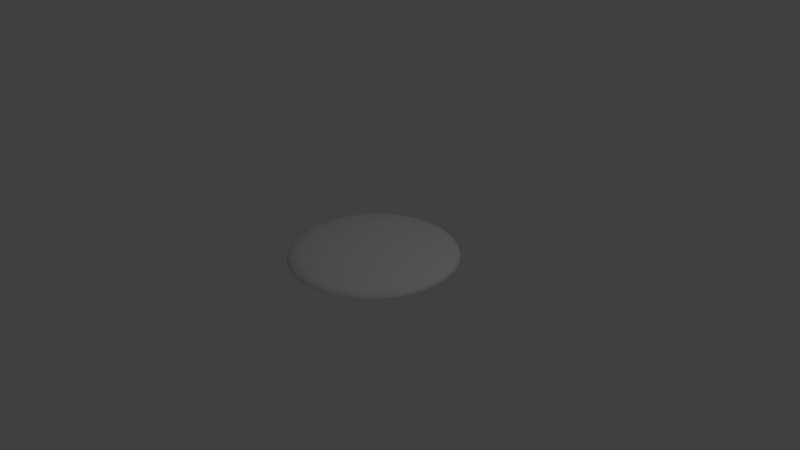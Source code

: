 # Source: sun_surface_wUV.blend  (saved by Blender 2.73.0; exported with 4.5.12 LTS)
import bpy
from mathutils import Matrix  # noqa: F401  (used for matrix-valued properties, if any)

bpy.ops.wm.read_factory_settings(use_empty=True)
scene = bpy.context.scene
scene.name = 'Scene'

# ---- collections
col_collection_1 = bpy.data.collections.new('Collection 1'); scene.collection.children.link(col_collection_1)

# ---- world
world_world = bpy.data.worlds.new('World'); scene.world = world_world
world_world.color = (0.05088, 0.05088, 0.05088)
world_world.use_sun_shadow = False
world_world.sun_shadow_jitter_overblur = 0.0
world_world.cycles.sampling_method = 'MANUAL'
world_world.cycles.sample_map_resolution = 256

# ---- cameras
cam_camera = bpy.data.cameras.new('Camera')
cam_camera.clip_end = 100.0
cam_camera.lens = 35.0
cam_camera.sensor_width = 32.0
cam_camera.sensor_height = 18.0
cam_camera.ortho_scale = 7.314
cam_camera.dof.focus_distance = 0.0
cam_camera.dof.aperture_fstop = 128.0

# ---- lights
light_lamp = bpy.data.lights.new('Lamp', 'POINT')
light_lamp.transmission_factor = 0.0
light_lamp.cutoff_distance = 30.0
light_lamp.energy = 100.0
light_lamp.shadow_buffer_clip_start = 1.001
light_lamp.shadow_soft_size = 0.1
light_lamp.shadow_maximum_resolution = 0.006
light_lamp.use_absolute_resolution = True
light_lamp.cycles.use_multiple_importance_sampling = False

# ---- meshes
me_sphere = bpy.data.meshes.new('Sphere')
me_sphere.from_pydata([(-0.1119, 1.331e-07, 0.2083), (-0.207, 1.056e-07, 0.2029), (-0.2951, 8.372e-08, 0.1977), (-0.3807, 7.174e-08, 0.1921), (-0.4638, 5.61e-08, 0.1859), (-0.544, 3.84e-08, 0.1788), (-0.6206, 2.215e-08, 0.1707), (-0.6932, 1.213e-08, 0.1617), (-0.7614, -5.008e-09, 0.1518), (-0.8247, -3.802e-08, 0.1408), (-0.8829, -4.146e-08, 0.1289), (-0.9359, -2.489e-08, 0.1158), (-0.9833, -5.299e-08, 0.1015), (-1.025, -8.776e-08, 0.08559), (-1.061, -1.096e-07, 0.06761), (-1.09, -1.51e-07, 0.04689), (-1.11, -2.065e-07, 0.02308), (-1.116, -2.412e-07, 0.003567), (-0.1097, 0.02182, 0.2083), (-0.203, 0.04038, 0.2029), (-0.2894, 0.05757, 0.1977), (-0.3734, 0.07427, 0.1921), (-0.4549, 0.09048, 0.1859), (-0.5335, 0.1061, 0.1788), (-0.6087, 0.1211, 0.1707), (-0.6799, 0.1352, 0.1617), (-0.7467, 0.1485, 0.1518), (-0.8089, 0.1609, 0.1408), (-0.866, 0.1723, 0.1289), (-0.9179, 0.1826, 0.1158), (-0.9644, 0.1918, 0.1015), (-1.006, 0.2, 0.08559), (-1.041, 0.207, 0.06761), (-1.069, 0.2127, 0.04689), (-1.088, 0.2165, 0.02308), (-1.094, 0.2177, 0.003567), (-0.1034, 0.04281, 0.2083), (-0.1912, 0.07921, 0.2029), (-0.2726, 0.1129, 0.1977), (-0.3517, 0.1457, 0.1921), (-0.4285, 0.1775, 0.1859), (-0.5026, 0.2082, 0.1788), (-0.5733, 0.2375, 0.1707), (-0.6404, 0.2653, 0.1617), (-0.7034, 0.2914, 0.1518), (-0.7619, 0.3156, 0.1408), (-0.8157, 0.3379, 0.1289), (-0.8646, 0.3581, 0.1158), (-0.9085, 0.3763, 0.1015), (-0.9472, 0.3923, 0.08559), (-0.9804, 0.4061, 0.06761), (-1.007, 0.4172, 0.04689), (-1.025, 0.4247, 0.02308), (-1.031, 0.427, 0.003567), (-0.09301, 0.06215, 0.2083), (-0.1721, 0.115, 0.2029), (-0.2454, 0.1639, 0.1977), (-0.3165, 0.2115, 0.1921), (-0.3856, 0.2577, 0.1859), (-0.4523, 0.3022, 0.1788), (-0.516, 0.3448, 0.1707), (-0.5764, 0.3851, 0.1617), (-0.6331, 0.423, 0.1518), (-0.6857, 0.4582, 0.1408), (-0.7341, 0.4905, 0.1289), (-0.7781, 0.5199, 0.1158), (-0.8176, 0.5463, 0.1015), (-0.8525, 0.5696, 0.08559), (-0.8824, 0.5896, 0.06761), (-0.9065, 0.6057, 0.04689), (-0.9228, 0.6166, 0.02308), (-0.9278, 0.62, 0.003567), (-0.0791, 0.0791, 0.2083), (-0.1464, 0.1464, 0.2029), (-0.2087, 0.2087, 0.1977), (-0.2692, 0.2692, 0.1921), (-0.328, 0.328, 0.1859), (-0.3846, 0.3846, 0.1788), (-0.4388, 0.4388, 0.1707), (-0.4902, 0.4902, 0.1617), (-0.5384, 0.5384, 0.1518), (-0.5832, 0.5832, 0.1408), (-0.6243, 0.6243, 0.1289), (-0.6618, 0.6618, 0.1158), (-0.6953, 0.6953, 0.1015), (-0.725, 0.725, 0.08559), (-0.7504, 0.7504, 0.06761), (-0.7709, 0.7709, 0.04689), (-0.7848, 0.7848, 0.02308), (-0.7891, 0.7891, 0.003567), (-0.06215, 0.09301, 0.2083), (-0.115, 0.1721, 0.2029), (-0.1639, 0.2454, 0.1977), (-0.2115, 0.3165, 0.1921), (-0.2577, 0.3856, 0.1859), (-0.3022, 0.4523, 0.1788), (-0.3448, 0.516, 0.1707), (-0.3851, 0.5764, 0.1617), (-0.423, 0.6331, 0.1518), (-0.4582, 0.6857, 0.1408), (-0.4905, 0.7341, 0.1289), (-0.5199, 0.7781, 0.1158), (-0.5463, 0.8176, 0.1015), (-0.5696, 0.8525, 0.08559), (-0.5896, 0.8824, 0.06761), (-0.6057, 0.9065, 0.04689), (-0.6166, 0.9228, 0.02308), (-0.62, 0.9278, 0.003567), (-0.04281, 0.1034, 0.2083), (-0.07921, 0.1912, 0.2029), (-0.1129, 0.2726, 0.1977), (-0.1457, 0.3517, 0.1921), (-0.1775, 0.4285, 0.1859), (-0.2082, 0.5026, 0.1788), (-0.2375, 0.5733, 0.1707), (-0.2653, 0.6404, 0.1617), (-0.2914, 0.7034, 0.1518), (-0.3156, 0.7619, 0.1408), (-0.3379, 0.8157, 0.1289), (-0.3581, 0.8646, 0.1158), (-0.3763, 0.9085, 0.1015), (-0.3923, 0.9472, 0.08559), (-0.4061, 0.9804, 0.06761), (-0.4172, 1.007, 0.04689), (-0.4247, 1.025, 0.02308), (-0.427, 1.031, 0.003567), (-0.02182, 0.1097, 0.2083), (-0.04038, 0.203, 0.2029), (-0.05757, 0.2894, 0.1977), (-0.07427, 0.3734, 0.1921), (-0.09049, 0.4549, 0.1859), (-0.1061, 0.5335, 0.1788), (-0.1211, 0.6087, 0.1707), (-0.1352, 0.6799, 0.1617), (-0.1485, 0.7467, 0.1518), (-0.1609, 0.8089, 0.1408), (-0.1723, 0.866, 0.1289), (-0.1826, 0.9179, 0.1158), (-0.1918, 0.9644, 0.1015), (-0.2, 1.006, 0.08559), (-0.207, 1.041, 0.06761), (-0.2127, 1.069, 0.04689), (-0.2165, 1.088, 0.02308), (-0.2177, 1.094, 0.003567), (-3.966e-07, 0.1119, 0.2083), (-4.025e-07, 0.207, 0.2029), (-4.25e-07, 0.2951, 0.1977), (-4.247e-07, 0.3807, 0.1921), (-3.661e-07, 0.4638, 0.1859), (-3.976e-07, 0.544, 0.1788), (-3.424e-07, 0.6206, 0.1707), (-3.675e-07, 0.6932, 0.1617), (-3.177e-07, 0.7614, 0.1518), (-3.014e-07, 0.8247, 0.1408), (-2.702e-07, 0.8829, 0.1289), (-3.075e-07, 0.9359, 0.1158), (-2.54e-07, 0.9833, 0.1015), (-3.047e-07, 1.025, 0.08559), (-2.128e-07, 1.061, 0.06761), (-2.492e-07, 1.09, 0.04689), (-1.953e-07, 1.11, 0.02308), (-2.953e-07, 1.116, 0.003567), (0.02182, 0.1097, 0.2083), (0.04038, 0.203, 0.2029), (0.05757, 0.2894, 0.1977), (0.07427, 0.3734, 0.1921), (0.09048, 0.4549, 0.1859), (0.1061, 0.5335, 0.1788), (0.1211, 0.6087, 0.1707), (0.1352, 0.6799, 0.1617), (0.1485, 0.7467, 0.1518), (0.1609, 0.8089, 0.1408), (0.1723, 0.866, 0.1289), (0.1826, 0.9179, 0.1158), (0.1918, 0.9644, 0.1015), (0.2, 1.006, 0.08559), (0.207, 1.041, 0.06761), (0.2127, 1.069, 0.04689), (0.2165, 1.088, 0.02308), (0.2177, 1.094, 0.003567), (0.04281, 0.1034, 0.2083), (0.07921, 0.1912, 0.2029), (0.1129, 0.2726, 0.1977), (0.1457, 0.3517, 0.1921), (0.1775, 0.4285, 0.1859), (0.2082, 0.5026, 0.1788), (0.2375, 0.5733, 0.1707), (0.2653, 0.6404, 0.1617), (0.2914, 0.7034, 0.1518), (0.3156, 0.7619, 0.1408), (0.3379, 0.8157, 0.1289), (0.3581, 0.8646, 0.1158), (0.3763, 0.9085, 0.1015), (0.3923, 0.9472, 0.08559), (0.4061, 0.9804, 0.06761), (0.4172, 1.007, 0.04689), (0.4247, 1.025, 0.02308), (0.427, 1.031, 0.003567), (0.06215, 0.09301, 0.2083), (0.115, 0.1721, 0.2029), (0.1639, 0.2454, 0.1977), (0.2115, 0.3165, 0.1921), (0.2577, 0.3856, 0.1859), (0.3022, 0.4523, 0.1788), (0.3448, 0.516, 0.1707), (0.3851, 0.5764, 0.1617), (0.423, 0.6331, 0.1518), (0.4582, 0.6857, 0.1408), (0.4905, 0.7341, 0.1289), (0.5199, 0.7781, 0.1158), (0.5463, 0.8176, 0.1015), (0.5696, 0.8525, 0.08559), (0.5896, 0.8824, 0.06761), (0.6057, 0.9065, 0.04689), (0.6166, 0.9228, 0.02308), (0.62, 0.9278, 0.003567), (-7.805e-07, -2.692e-07, 0.212), (0.0791, 0.0791, 0.2083), (0.1464, 0.1464, 0.2029), (0.2087, 0.2087, 0.1977), (0.2692, 0.2692, 0.1921), (0.328, 0.328, 0.1859), (0.3846, 0.3846, 0.1788), (0.4388, 0.4388, 0.1707), (0.4902, 0.4902, 0.1617), (0.5384, 0.5384, 0.1518), (0.5832, 0.5832, 0.1408), (0.6243, 0.6243, 0.1289), (0.6618, 0.6618, 0.1158), (0.6953, 0.6953, 0.1015), (0.725, 0.725, 0.08559), (0.7504, 0.7504, 0.06761), (0.7709, 0.7709, 0.04689), (0.7848, 0.7848, 0.02308), (0.7891, 0.7891, 0.003567), (0.09301, 0.06215, 0.2083), (0.1721, 0.115, 0.2029), (0.2454, 0.1639, 0.1977), (0.3165, 0.2115, 0.1921), (0.3856, 0.2577, 0.1859), (0.4523, 0.3022, 0.1788), (0.516, 0.3448, 0.1707), (0.5764, 0.3851, 0.1617), (0.6331, 0.423, 0.1518), (0.6857, 0.4582, 0.1408), (0.7341, 0.4905, 0.1289), (0.7781, 0.5199, 0.1158), (0.8176, 0.5463, 0.1015), (0.8525, 0.5696, 0.08559), (0.8824, 0.5896, 0.06761), (0.9065, 0.6057, 0.04689), (0.9228, 0.6166, 0.02308), (0.9278, 0.62, 0.003567), (0.1034, 0.04281, 0.2083), (0.1912, 0.07921, 0.2029), (0.2726, 0.1129, 0.1977), (0.3517, 0.1457, 0.1921), (0.4285, 0.1775, 0.1859), (0.5026, 0.2082, 0.1788), (0.5733, 0.2375, 0.1707), (0.6404, 0.2653, 0.1617), (0.7034, 0.2914, 0.1518), (0.7619, 0.3156, 0.1408), (0.8157, 0.3379, 0.1289), (0.8646, 0.3581, 0.1158), (0.9085, 0.3763, 0.1015), (0.9472, 0.3923, 0.08559), (0.9804, 0.4061, 0.06761), (1.007, 0.4172, 0.04689), (1.025, 0.4247, 0.02308), (1.031, 0.427, 0.003567), (0.1097, 0.02182, 0.2083), (0.203, 0.04038, 0.2029), (0.2894, 0.05757, 0.1977), (0.3734, 0.07427, 0.1921), (0.4549, 0.09048, 0.1859), (0.5335, 0.1061, 0.1788), (0.6087, 0.1211, 0.1707), (0.6799, 0.1352, 0.1617), (0.7467, 0.1485, 0.1518), (0.8089, 0.1609, 0.1408), (0.866, 0.1723, 0.1289), (0.9179, 0.1826, 0.1158), (0.9644, 0.1918, 0.1015), (1.006, 0.2, 0.08559), (1.041, 0.207, 0.06761), (1.069, 0.2127, 0.04689), (1.088, 0.2165, 0.02308), (1.094, 0.2177, 0.003567), (0.1119, 8.321e-08, 0.2083), (0.207, 8.845e-08, 0.2029), (0.2951, 1.078e-07, 0.1977), (0.3807, 1.001e-07, 0.1921), (0.4638, -2.759e-08, 0.1859), (0.544, -2.747e-08, 0.1788), (0.6206, -7.686e-08, 0.1707), (0.6932, -2.434e-08, 0.1617), (0.7614, -3.941e-08, 0.1518), (0.8247, -7.043e-08, 0.1408), (0.8829, -2.261e-07, 0.1289), (0.9359, -1.118e-07, 0.1158), (0.9833, -1.232e-07, 0.1015), (1.025, -1.13e-07, 0.08559), (1.061, -2.27e-07, 0.06761), (1.09, -3.558e-07, 0.04689), (1.11, -2.11e-07, 0.02308), (1.116, -1.442e-07, 0.003567), (0.1097, -0.02182, 0.2083), (0.203, -0.04038, 0.2029), (0.2894, -0.05757, 0.1977), (0.3734, -0.07427, 0.1921), (0.4549, -0.09048, 0.1859), (0.5335, -0.1061, 0.1788), (0.6087, -0.1211, 0.1707), (0.6799, -0.1352, 0.1617), (0.7467, -0.1485, 0.1518), (0.8089, -0.1609, 0.1408), (0.866, -0.1723, 0.1289), (0.9179, -0.1826, 0.1158), (0.9644, -0.1918, 0.1015), (1.006, -0.2, 0.08559), (1.041, -0.207, 0.06761), (1.069, -0.2127, 0.04689), (1.088, -0.2165, 0.02308), (1.094, -0.2177, 0.003567), (0.1033, -0.04281, 0.2083), (0.1912, -0.07921, 0.2029), (0.2726, -0.1129, 0.1977), (0.3517, -0.1457, 0.1921), (0.4285, -0.1775, 0.1859), (0.5026, -0.2082, 0.1788), (0.5733, -0.2375, 0.1707), (0.6404, -0.2653, 0.1617), (0.7034, -0.2914, 0.1518), (0.7619, -0.3156, 0.1408), (0.8157, -0.3379, 0.1289), (0.8646, -0.3581, 0.1158), (0.9085, -0.3763, 0.1015), (0.9472, -0.3923, 0.08559), (0.9804, -0.4061, 0.06761), (1.007, -0.4172, 0.04689), (1.025, -0.4247, 0.02308), (1.031, -0.427, 0.003566), (0.09301, -0.06215, 0.2083), (0.1721, -0.115, 0.2029), (0.2454, -0.1639, 0.1977), (0.3165, -0.2115, 0.1921), (0.3856, -0.2577, 0.1859), (0.4523, -0.3022, 0.1788), (0.516, -0.3448, 0.1707), (0.5764, -0.3851, 0.1617), (0.6331, -0.423, 0.1518), (0.6857, -0.4582, 0.1408), (0.7341, -0.4905, 0.1289), (0.7781, -0.5199, 0.1158), (0.8176, -0.5463, 0.1015), (0.8525, -0.5696, 0.08559), (0.8824, -0.5896, 0.06761), (0.9065, -0.6057, 0.04689), (0.9228, -0.6166, 0.02308), (0.9278, -0.62, 0.003566), (0.0791, -0.0791, 0.2083), (0.1464, -0.1464, 0.2029), (0.2087, -0.2087, 0.1977), (0.2692, -0.2692, 0.1921), (0.328, -0.328, 0.1859), (0.3846, -0.3846, 0.1788), (0.4388, -0.4388, 0.1707), (0.4902, -0.4902, 0.1617), (0.5384, -0.5384, 0.1518), (0.5832, -0.5832, 0.1408), (0.6243, -0.6243, 0.1289), (0.6618, -0.6618, 0.1158), (0.6953, -0.6953, 0.1015), (0.725, -0.725, 0.08559), (0.7504, -0.7504, 0.06761), (0.7709, -0.7709, 0.04689), (0.7848, -0.7848, 0.02308), (0.7891, -0.7891, 0.003566), (0.06215, -0.09301, 0.2083), (0.115, -0.1721, 0.2029), (0.1639, -0.2454, 0.1977), (0.2115, -0.3165, 0.1921), (0.2577, -0.3856, 0.1859), (0.3022, -0.4523, 0.1788), (0.3448, -0.516, 0.1707), (0.3851, -0.5764, 0.1617), (0.423, -0.6331, 0.1518), (0.4582, -0.6857, 0.1408), (0.4905, -0.7341, 0.1289), (0.5199, -0.7781, 0.1158), (0.5463, -0.8176, 0.1015), (0.5696, -0.8525, 0.08559), (0.5896, -0.8824, 0.06761), (0.6057, -0.9065, 0.04689), (0.6166, -0.9228, 0.02308), (0.62, -0.9278, 0.003566), (0.04281, -0.1034, 0.2083), (0.07921, -0.1912, 0.2029), (0.1129, -0.2726, 0.1977), (0.1457, -0.3517, 0.1921), (0.1775, -0.4285, 0.1859), (0.2082, -0.5026, 0.1788), (0.2375, -0.5733, 0.1707), (0.2653, -0.6404, 0.1617), (0.2914, -0.7034, 0.1518), (0.3156, -0.7619, 0.1408), (0.3379, -0.8157, 0.1289), (0.3581, -0.8646, 0.1158), (0.3763, -0.9085, 0.1015), (0.3923, -0.9472, 0.08559), (0.4061, -0.9804, 0.06761), (0.4172, -1.007, 0.04689), (0.4247, -1.025, 0.02308), (0.427, -1.031, 0.003566), (0.02182, -0.1097, 0.2083), (0.04038, -0.203, 0.2029), (0.05757, -0.2894, 0.1977), (0.07427, -0.3734, 0.1921), (0.09048, -0.4549, 0.1859), (0.1061, -0.5335, 0.1788), (0.1211, -0.6087, 0.1707), (0.1352, -0.6799, 0.1617), (0.1485, -0.7467, 0.1518), (0.1609, -0.8089, 0.1408), (0.1723, -0.866, 0.1289), (0.1826, -0.9179, 0.1158), (0.1918, -0.9644, 0.1015), (0.2, -1.006, 0.08559), (0.207, -1.041, 0.06761), (0.2127, -1.069, 0.04689), (0.2165, -1.088, 0.02308), (0.2177, -1.094, 0.003566), (-4.21e-07, -0.1119, 0.2083), (-4.112e-07, -0.207, 0.2029), (-4.024e-07, -0.2951, 0.1977), (-4.568e-07, -0.3807, 0.1921), (-5.6e-07, -0.4638, 0.1859), (-5.112e-07, -0.544, 0.1788), (-5.947e-07, -0.6206, 0.1707), (-5.479e-07, -0.6932, 0.1617), (-5.561e-07, -0.7614, 0.1518), (-5.409e-07, -0.8247, 0.1408), (-6.396e-07, -0.8829, 0.1289), (-5.187e-07, -0.9359, 0.1158), (-5.879e-07, -0.9833, 0.1015), (-6.056e-07, -1.025, 0.08559), (-6.005e-07, -1.061, 0.06761), (-7.337e-07, -1.09, 0.04689), (-6.41e-07, -1.11, 0.02308), (-5.652e-07, -1.116, 0.003566), (-0.02182, -0.1097, 0.2083), (-0.04038, -0.203, 0.2029), (-0.05757, -0.2894, 0.1977), (-0.07427, -0.3734, 0.1921), (-0.09049, -0.4549, 0.1859), (-0.1061, -0.5335, 0.1788), (-0.1211, -0.6087, 0.1707), (-0.1352, -0.6799, 0.1617), (-0.1485, -0.7467, 0.1518), (-0.1609, -0.8089, 0.1408), (-0.1723, -0.866, 0.1289), (-0.1826, -0.9179, 0.1158), (-0.1918, -0.9644, 0.1015), (-0.2, -1.006, 0.08559), (-0.207, -1.041, 0.06761), (-0.2127, -1.069, 0.04689), (-0.2165, -1.088, 0.02308), (-0.2177, -1.094, 0.003566), (-0.04281, -0.1034, 0.2083), (-0.07921, -0.1912, 0.2029), (-0.1129, -0.2726, 0.1977), (-0.1457, -0.3517, 0.1921), (-0.1775, -0.4285, 0.1859), (-0.2082, -0.5026, 0.1788), (-0.2375, -0.5733, 0.1707), (-0.2653, -0.6404, 0.1617), (-0.2914, -0.7034, 0.1518), (-0.3156, -0.7619, 0.1408), (-0.3379, -0.8157, 0.1289), (-0.3581, -0.8646, 0.1158), (-0.3763, -0.9085, 0.1015), (-0.3923, -0.9472, 0.08559), (-0.4061, -0.9804, 0.06761), (-0.4172, -1.007, 0.04689), (-0.4247, -1.025, 0.02308), (-0.427, -1.031, 0.003566), (-0.06215, -0.09301, 0.2083), (-0.115, -0.1721, 0.2029), (-0.1639, -0.2454, 0.1977), (-0.2115, -0.3165, 0.1921), (-0.2577, -0.3856, 0.1859), (-0.3022, -0.4523, 0.1788), (-0.3448, -0.516, 0.1707), (-0.3851, -0.5764, 0.1617), (-0.423, -0.6331, 0.1518), (-0.4582, -0.6857, 0.1408), (-0.4905, -0.7341, 0.1289), (-0.5199, -0.7781, 0.1158), (-0.5463, -0.8176, 0.1015), (-0.5696, -0.8525, 0.08559), (-0.5896, -0.8824, 0.06761), (-0.6057, -0.9065, 0.04689), (-0.6166, -0.9228, 0.02308), (-0.62, -0.9278, 0.003566), (-0.0791, -0.0791, 0.2083), (-0.1464, -0.1464, 0.2029), (-0.2087, -0.2087, 0.1977), (-0.2692, -0.2692, 0.1921), (-0.328, -0.328, 0.1859), (-0.3846, -0.3846, 0.1788), (-0.4388, -0.4388, 0.1707), (-0.4902, -0.4902, 0.1617), (-0.5384, -0.5384, 0.1518), (-0.5832, -0.5832, 0.1408), (-0.6243, -0.6243, 0.1289), (-0.6618, -0.6618, 0.1158), (-0.6953, -0.6953, 0.1015), (-0.725, -0.725, 0.08559), (-0.7504, -0.7504, 0.06761), (-0.7709, -0.7709, 0.04689), (-0.7848, -0.7848, 0.02308), (-0.7891, -0.7891, 0.003566), (-0.09301, -0.06215, 0.2083), (-0.1721, -0.115, 0.2029), (-0.2454, -0.1639, 0.1977), (-0.3165, -0.2115, 0.1921), (-0.3856, -0.2577, 0.1859), (-0.4523, -0.3022, 0.1788), (-0.516, -0.3448, 0.1707), (-0.5764, -0.3851, 0.1617), (-0.6331, -0.423, 0.1518), (-0.6857, -0.4582, 0.1408), (-0.7341, -0.4905, 0.1289), (-0.7781, -0.5199, 0.1158), (-0.8176, -0.5463, 0.1015), (-0.8525, -0.5696, 0.08559), (-0.8824, -0.5896, 0.06761), (-0.9065, -0.6057, 0.04689), (-0.9228, -0.6166, 0.02308), (-0.9278, -0.62, 0.003566), (-0.1034, -0.04281, 0.2083), (-0.1912, -0.07921, 0.2029), (-0.2726, -0.1129, 0.1977), (-0.3517, -0.1457, 0.1921), (-0.4285, -0.1775, 0.1859), (-0.5026, -0.2082, 0.1788), (-0.5733, -0.2375, 0.1707), (-0.6404, -0.2653, 0.1617), (-0.7034, -0.2914, 0.1518), (-0.7619, -0.3156, 0.1408), (-0.8157, -0.3379, 0.1289), (-0.8646, -0.3581, 0.1158), (-0.9085, -0.3763, 0.1015), (-0.9472, -0.3923, 0.08559), (-0.9804, -0.4061, 0.06761), (-1.007, -0.4172, 0.04689), (-1.025, -0.4247, 0.02308), (-1.031, -0.427, 0.003566), (-0.1097, -0.02182, 0.2083), (-0.203, -0.04038, 0.2029), (-0.2894, -0.05757, 0.1977), (-0.3734, -0.07427, 0.1921), (-0.4549, -0.09048, 0.1859), (-0.5335, -0.1061, 0.1788), (-0.6087, -0.1211, 0.1707), (-0.6799, -0.1352, 0.1617), (-0.7467, -0.1485, 0.1518), (-0.8089, -0.1609, 0.1408), (-0.866, -0.1723, 0.1289), (-0.9179, -0.1826, 0.1158), (-0.9644, -0.1918, 0.1015), (-1.006, -0.2, 0.08559), (-1.041, -0.207, 0.06761), (-1.069, -0.2127, 0.04689), (-1.088, -0.2165, 0.02308), (-1.094, -0.2177, 0.003566)], [], [(14, 13, 31, 32), (4, 3, 21, 22), (11, 10, 28, 29), (1, 0, 18, 19), (8, 7, 25, 26), (15, 14, 32, 33), (5, 4, 22, 23), (12, 11, 29, 30), (2, 1, 19, 20), (9, 8, 26, 27), (16, 15, 33, 34), (6, 5, 23, 24), (13, 12, 30, 31), (3, 2, 20, 21), (10, 9, 27, 28), (17, 16, 34, 35), (7, 6, 24, 25), (30, 29, 47, 48), (20, 19, 37, 38), (27, 26, 44, 45), (34, 33, 51, 52), (24, 23, 41, 42), (31, 30, 48, 49), (21, 20, 38, 39), (28, 27, 45, 46), (35, 34, 52, 53), (25, 24, 42, 43), (32, 31, 49, 50), (22, 21, 39, 40), (29, 28, 46, 47), (19, 18, 36, 37), (26, 25, 43, 44), (33, 32, 50, 51), (23, 22, 40, 41), (43, 42, 60, 61), (50, 49, 67, 68), (40, 39, 57, 58), (47, 46, 64, 65), (37, 36, 54, 55), (44, 43, 61, 62), (51, 50, 68, 69), (41, 40, 58, 59), (48, 47, 65, 66), (38, 37, 55, 56), (45, 44, 62, 63), (52, 51, 69, 70), (42, 41, 59, 60), (49, 48, 66, 67), (39, 38, 56, 57), (46, 45, 63, 64), (53, 52, 70, 71), (56, 55, 73, 74), (63, 62, 80, 81), (70, 69, 87, 88), (60, 59, 77, 78), (67, 66, 84, 85), (57, 56, 74, 75), (64, 63, 81, 82), (71, 70, 88, 89), (61, 60, 78, 79), (68, 67, 85, 86), (58, 57, 75, 76), (65, 64, 82, 83), (55, 54, 72, 73), (62, 61, 79, 80), (69, 68, 86, 87), (59, 58, 76, 77), (66, 65, 83, 84), (86, 85, 103, 104), (76, 75, 93, 94), (83, 82, 100, 101), (73, 72, 90, 91), (80, 79, 97, 98), (87, 86, 104, 105), (77, 76, 94, 95), (84, 83, 101, 102), (74, 73, 91, 92), (81, 80, 98, 99), (88, 87, 105, 106), (78, 77, 95, 96), (85, 84, 102, 103), (75, 74, 92, 93), (82, 81, 99, 100), (89, 88, 106, 107), (79, 78, 96, 97), (99, 98, 116, 117), (106, 105, 123, 124), (96, 95, 113, 114), (103, 102, 120, 121), (93, 92, 110, 111), (100, 99, 117, 118), (107, 106, 124, 125), (97, 96, 114, 115), (104, 103, 121, 122), (94, 93, 111, 112), (101, 100, 118, 119), (91, 90, 108, 109), (98, 97, 115, 116), (105, 104, 122, 123), (95, 94, 112, 113), (102, 101, 119, 120), (92, 91, 109, 110), (112, 111, 129, 130), (119, 118, 136, 137), (109, 108, 126, 127), (116, 115, 133, 134), (123, 122, 140, 141), (113, 112, 130, 131), (120, 119, 137, 138), (110, 109, 127, 128), (117, 116, 134, 135), (124, 123, 141, 142), (114, 113, 131, 132), (121, 120, 138, 139), (111, 110, 128, 129), (118, 117, 135, 136), (125, 124, 142, 143), (115, 114, 132, 133), (122, 121, 139, 140), (142, 141, 159, 160), (132, 131, 149, 150), (139, 138, 156, 157), (129, 128, 146, 147), (136, 135, 153, 154), (143, 142, 160, 161), (133, 132, 150, 151), (140, 139, 157, 158), (130, 129, 147, 148), (137, 136, 154, 155), (127, 126, 144, 145), (134, 133, 151, 152), (141, 140, 158, 159), (131, 130, 148, 149), (138, 137, 155, 156), (128, 127, 145, 146), (135, 134, 152, 153), (155, 154, 172, 173), (145, 144, 162, 163), (152, 151, 169, 170), (159, 158, 176, 177), (149, 148, 166, 167), (156, 155, 173, 174), (146, 145, 163, 164), (153, 152, 170, 171), (160, 159, 177, 178), (150, 149, 167, 168), (157, 156, 174, 175), (147, 146, 164, 165), (154, 153, 171, 172), (161, 160, 178, 179), (151, 150, 168, 169), (158, 157, 175, 176), (148, 147, 165, 166), (168, 167, 185, 186), (175, 174, 192, 193), (165, 164, 182, 183), (172, 171, 189, 190), (179, 178, 196, 197), (169, 168, 186, 187), (176, 175, 193, 194), (166, 165, 183, 184), (173, 172, 190, 191), (163, 162, 180, 181), (170, 169, 187, 188), (177, 176, 194, 195), (167, 166, 184, 185), (174, 173, 191, 192), (164, 163, 181, 182), (171, 170, 188, 189), (178, 177, 195, 196), (181, 180, 198, 199), (188, 187, 205, 206), (195, 194, 212, 213), (185, 184, 202, 203), (192, 191, 209, 210), (182, 181, 199, 200), (189, 188, 206, 207), (196, 195, 213, 214), (186, 185, 203, 204), (193, 192, 210, 211), (183, 182, 200, 201), (190, 189, 207, 208), (197, 196, 214, 215), (187, 186, 204, 205), (194, 193, 211, 212), (184, 183, 201, 202), (191, 190, 208, 209), (211, 210, 229, 230), (201, 200, 219, 220), (208, 207, 226, 227), (215, 214, 233, 234), (205, 204, 223, 224), (212, 211, 230, 231), (202, 201, 220, 221), (209, 208, 227, 228), (199, 198, 217, 218), (206, 205, 224, 225), (213, 212, 231, 232), (203, 202, 221, 222), (210, 209, 228, 229), (200, 199, 218, 219), (207, 206, 225, 226), (214, 213, 232, 233), (204, 203, 222, 223), (225, 224, 242, 243), (232, 231, 249, 250), (222, 221, 239, 240), (229, 228, 246, 247), (219, 218, 236, 237), (226, 225, 243, 244), (233, 232, 250, 251), (223, 222, 240, 241), (230, 229, 247, 248), (220, 219, 237, 238), (227, 226, 244, 245), (234, 233, 251, 252), (224, 223, 241, 242), (231, 230, 248, 249), (221, 220, 238, 239), (228, 227, 245, 246), (218, 217, 235, 236), (238, 237, 255, 256), (245, 244, 262, 263), (252, 251, 269, 270), (242, 241, 259, 260), (249, 248, 266, 267), (239, 238, 256, 257), (246, 245, 263, 264), (236, 235, 253, 254), (243, 242, 260, 261), (250, 249, 267, 268), (240, 239, 257, 258), (247, 246, 264, 265), (237, 236, 254, 255), (244, 243, 261, 262), (251, 250, 268, 269), (241, 240, 258, 259), (248, 247, 265, 266), (268, 267, 285, 286), (258, 257, 275, 276), (265, 264, 282, 283), (255, 254, 272, 273), (262, 261, 279, 280), (269, 268, 286, 287), (259, 258, 276, 277), (266, 265, 283, 284), (256, 255, 273, 274), (263, 262, 280, 281), (270, 269, 287, 288), (260, 259, 277, 278), (267, 266, 284, 285), (257, 256, 274, 275), (264, 263, 281, 282), (254, 253, 271, 272), (261, 260, 278, 279), (281, 280, 298, 299), (288, 287, 305, 306), (278, 277, 295, 296), (285, 284, 302, 303), (275, 274, 292, 293), (282, 281, 299, 300), (272, 271, 289, 290), (279, 278, 296, 297), (286, 285, 303, 304), (276, 275, 293, 294), (283, 282, 300, 301), (273, 272, 290, 291), (280, 279, 297, 298), (287, 286, 304, 305), (277, 276, 294, 295), (284, 283, 301, 302), (274, 273, 291, 292), (294, 293, 311, 312), (301, 300, 318, 319), (291, 290, 308, 309), (298, 297, 315, 316), (305, 304, 322, 323), (295, 294, 312, 313), (302, 301, 319, 320), (292, 291, 309, 310), (299, 298, 316, 317), (306, 305, 323, 324), (296, 295, 313, 314), (303, 302, 320, 321), (293, 292, 310, 311), (300, 299, 317, 318), (290, 289, 307, 308), (297, 296, 314, 315), (304, 303, 321, 322), (324, 323, 341, 342), (314, 313, 331, 332), (321, 320, 338, 339), (311, 310, 328, 329), (318, 317, 335, 336), (308, 307, 325, 326), (315, 314, 332, 333), (322, 321, 339, 340), (312, 311, 329, 330), (319, 318, 336, 337), (309, 308, 326, 327), (316, 315, 333, 334), (323, 322, 340, 341), (313, 312, 330, 331), (320, 319, 337, 338), (310, 309, 327, 328), (317, 316, 334, 335), (337, 336, 354, 355), (327, 326, 344, 345), (334, 333, 351, 352), (341, 340, 358, 359), (331, 330, 348, 349), (338, 337, 355, 356), (328, 327, 345, 346), (335, 334, 352, 353), (342, 341, 359, 360), (332, 331, 349, 350), (339, 338, 356, 357), (329, 328, 346, 347), (336, 335, 353, 354), (326, 325, 343, 344), (333, 332, 350, 351), (340, 339, 357, 358), (330, 329, 347, 348), (350, 349, 367, 368), (357, 356, 374, 375), (347, 346, 364, 365), (354, 353, 371, 372), (344, 343, 361, 362), (351, 350, 368, 369), (358, 357, 375, 376), (348, 347, 365, 366), (355, 354, 372, 373), (345, 344, 362, 363), (352, 351, 369, 370), (359, 358, 376, 377), (349, 348, 366, 367), (356, 355, 373, 374), (346, 345, 363, 364), (353, 352, 370, 371), (360, 359, 377, 378), (363, 362, 380, 381), (370, 369, 387, 388), (377, 376, 394, 395), (367, 366, 384, 385), (374, 373, 391, 392), (364, 363, 381, 382), (371, 370, 388, 389), (378, 377, 395, 396), (368, 367, 385, 386), (375, 374, 392, 393), (365, 364, 382, 383), (372, 371, 389, 390), (362, 361, 379, 380), (369, 368, 386, 387), (376, 375, 393, 394), (366, 365, 383, 384), (373, 372, 390, 391), (393, 392, 410, 411), (383, 382, 400, 401), (390, 389, 407, 408), (380, 379, 397, 398), (387, 386, 404, 405), (394, 393, 411, 412), (384, 383, 401, 402), (391, 390, 408, 409), (381, 380, 398, 399), (388, 387, 405, 406), (395, 394, 412, 413), (385, 384, 402, 403), (392, 391, 409, 410), (382, 381, 399, 400), (389, 388, 406, 407), (396, 395, 413, 414), (386, 385, 403, 404), (406, 405, 423, 424), (413, 412, 430, 431), (403, 402, 420, 421), (410, 409, 427, 428), (400, 399, 417, 418), (407, 406, 424, 425), (414, 413, 431, 432), (404, 403, 421, 422), (411, 410, 428, 429), (401, 400, 418, 419), (408, 407, 425, 426), (398, 397, 415, 416), (405, 404, 422, 423), (412, 411, 429, 430), (402, 401, 419, 420), (409, 408, 426, 427), (399, 398, 416, 417), (427, 426, 444, 445), (417, 416, 434, 435), (424, 423, 441, 442), (431, 430, 448, 449), (421, 420, 438, 439), (428, 427, 445, 446), (418, 417, 435, 436), (425, 424, 442, 443), (432, 431, 449, 450), (422, 421, 439, 440), (429, 428, 446, 447), (419, 418, 436, 437), (426, 425, 443, 444), (416, 415, 433, 434), (423, 422, 440, 441), (430, 429, 447, 448), (420, 419, 437, 438), (440, 439, 457, 458), (447, 446, 464, 465), (437, 436, 454, 455), (444, 443, 461, 462), (434, 433, 451, 452), (441, 440, 458, 459), (448, 447, 465, 466), (438, 437, 455, 456), (445, 444, 462, 463), (435, 434, 452, 453), (442, 441, 459, 460), (449, 448, 466, 467), (439, 438, 456, 457), (446, 445, 463, 464), (436, 435, 453, 454), (443, 442, 460, 461), (450, 449, 467, 468), (453, 452, 470, 471), (460, 459, 477, 478), (467, 466, 484, 485), (457, 456, 474, 475), (464, 463, 481, 482), (454, 453, 471, 472), (461, 460, 478, 479), (468, 467, 485, 486), (458, 457, 475, 476), (465, 464, 482, 483), (455, 454, 472, 473), (462, 461, 479, 480), (452, 451, 469, 470), (459, 458, 476, 477), (466, 465, 483, 484), (456, 455, 473, 474), (463, 462, 480, 481), (483, 482, 500, 501), (473, 472, 490, 491), (480, 479, 497, 498), (470, 469, 487, 488), (477, 476, 494, 495), (484, 483, 501, 502), (474, 473, 491, 492), (481, 480, 498, 499), (471, 470, 488, 489), (478, 477, 495, 496), (485, 484, 502, 503), (475, 474, 492, 493), (482, 481, 499, 500), (472, 471, 489, 490), (479, 478, 496, 497), (486, 485, 503, 504), (476, 475, 493, 494), (496, 495, 513, 514), (503, 502, 520, 521), (493, 492, 510, 511), (500, 499, 517, 518), (490, 489, 507, 508), (497, 496, 514, 515), (504, 503, 521, 522), (494, 493, 511, 512), (501, 500, 518, 519), (491, 490, 508, 509), (498, 497, 515, 516), (488, 487, 505, 506), (495, 494, 512, 513), (502, 501, 519, 520), (492, 491, 509, 510), (499, 498, 516, 517), (489, 488, 506, 507), (509, 508, 526, 527), (516, 515, 533, 534), (506, 505, 523, 524), (513, 512, 530, 531), (520, 519, 537, 538), (510, 509, 527, 528), (517, 516, 534, 535), (507, 506, 524, 525), (514, 513, 531, 532), (521, 520, 538, 539), (511, 510, 528, 529), (518, 517, 535, 536), (508, 507, 525, 526), (515, 514, 532, 533), (522, 521, 539, 540), (512, 511, 529, 530), (519, 518, 536, 537), (539, 538, 556, 557), (529, 528, 546, 547), (536, 535, 553, 554), (526, 525, 543, 544), (533, 532, 550, 551), (540, 539, 557, 558), (530, 529, 547, 548), (537, 536, 554, 555), (527, 526, 544, 545), (534, 533, 551, 552), (524, 523, 541, 542), (531, 530, 548, 549), (538, 537, 555, 556), (528, 527, 545, 546), (535, 534, 552, 553), (525, 524, 542, 543), (532, 531, 549, 550), (552, 551, 569, 570), (542, 541, 559, 560), (549, 548, 566, 567), (556, 555, 573, 574), (546, 545, 563, 564), (553, 552, 570, 571), (543, 542, 560, 561), (550, 549, 567, 568), (557, 556, 574, 575), (547, 546, 564, 565), (554, 553, 571, 572), (544, 543, 561, 562), (551, 550, 568, 569), (558, 557, 575, 576), (548, 547, 565, 566), (555, 554, 572, 573), (545, 544, 562, 563), (0, 216, 18), (18, 216, 36), (36, 216, 54), (54, 216, 72), (72, 216, 90), (90, 216, 108), (108, 216, 126), (126, 216, 144), (144, 216, 162), (162, 216, 180), (180, 216, 198), (198, 216, 217), (217, 216, 235), (235, 216, 253), (253, 216, 271), (271, 216, 289), (289, 216, 307), (307, 216, 325), (325, 216, 343), (343, 216, 361), (361, 216, 379), (379, 216, 397), (397, 216, 415), (415, 216, 433), (433, 216, 451), (451, 216, 469), (469, 216, 487), (487, 216, 505), (505, 216, 523), (523, 216, 541), (541, 216, 559), (565, 564, 5, 6), (572, 571, 12, 13), (562, 561, 2, 3), (569, 568, 9, 10), (559, 216, 0), (576, 575, 16, 17), (566, 565, 6, 7), (573, 572, 13, 14), (563, 562, 3, 4), (570, 569, 10, 11), (560, 559, 0, 1), (567, 566, 7, 8), (574, 573, 14, 15), (564, 563, 4, 5), (571, 570, 11, 12), (561, 560, 1, 2), (568, 567, 8, 9), (575, 574, 15, 16)])
me_sphere.polygons.foreach_set('use_smooth', [True] * 576)
_uv = me_sphere.uv_layers.new(name='UVMap')
_uv.uv.foreach_set('vector', [0.1835, 0.4689, 0.1955, 0.4701, 0.1956, 0.53, 0.1836, 0.5312, 0.364, 0.4866, 0.3885, 0.489, 0.3885, 0.511, 0.364, 0.5134, 0.2235, 0.4728, 0.2396, 0.4744, 0.2396, 0.5257, 0.2235, 0.5273, 0.4394, 0.494, 0.4673, 0.4968, 0.4673, 0.5032, 0.4394, 0.506, 0.2761, 0.478, 0.2963, 0.48, 0.2963, 0.5201, 0.2761, 0.5221, 0.1728, 0.4678, 0.1835, 0.4689, 0.1836, 0.5312, 0.1729, 0.5323, 0.3404, 0.4843, 0.364, 0.4866, 0.364, 0.5134, 0.3404, 0.5157, 0.2089, 0.4714, 0.2235, 0.4728, 0.2235, 0.5273, 0.2089, 0.5287, 0.4136, 0.4915, 0.4394, 0.494, 0.4394, 0.506, 0.4136, 0.5085, 0.2571, 0.4761, 0.2761, 0.478, 0.2761, 0.5221, 0.2572, 0.524, 0.1634, 0.4669, 0.1728, 0.4678, 0.1729, 0.5323, 0.1635, 0.5332, 0.3178, 0.4821, 0.3404, 0.4843, 0.3404, 0.5157, 0.3178, 0.518, 0.1955, 0.4701, 0.2089, 0.4714, 0.2089, 0.5287, 0.1956, 0.53, 0.3885, 0.489, 0.4136, 0.4915, 0.4136, 0.5085, 0.3885, 0.511, 0.2396, 0.4744, 0.2571, 0.4761, 0.2572, 0.524, 0.2396, 0.5257, 0.1571, 0.4663, 0.1634, 0.4669, 0.1635, 0.5332, 0.1572, 0.5338, 0.2963, 0.48, 0.3178, 0.4821, 0.3178, 0.518, 0.2963, 0.5201, 0.2089, 0.5287, 0.2235, 0.5273, 0.2342, 0.5807, 0.2201, 0.585, 0.4136, 0.5085, 0.4394, 0.506, 0.4418, 0.5177, 0.4169, 0.5252, 0.2572, 0.524, 0.2761, 0.5221, 0.2847, 0.5654, 0.2665, 0.5709, 0.1635, 0.5332, 0.1729, 0.5323, 0.1854, 0.5955, 0.1764, 0.5982, 0.3178, 0.518, 0.3404, 0.5157, 0.3466, 0.5466, 0.3248, 0.5532, 0.1956, 0.53, 0.2089, 0.5287, 0.2201, 0.585, 0.2073, 0.5888, 0.3885, 0.511, 0.4136, 0.5085, 0.4169, 0.5252, 0.3928, 0.5326, 0.2396, 0.5257, 0.2572, 0.524, 0.2665, 0.5709, 0.2497, 0.576, 0.1572, 0.5338, 0.1635, 0.5332, 0.1764, 0.5982, 0.1703, 0.6, 0.2963, 0.5201, 0.3178, 0.518, 0.3248, 0.5532, 0.3042, 0.5594, 0.1836, 0.5312, 0.1956, 0.53, 0.2073, 0.5888, 0.1957, 0.5923, 0.364, 0.5134, 0.3885, 0.511, 0.3928, 0.5326, 0.3693, 0.5397, 0.2235, 0.5273, 0.2396, 0.5257, 0.2497, 0.576, 0.2342, 0.5807, 0.4394, 0.506, 0.4673, 0.5032, 0.4686, 0.5096, 0.4418, 0.5177, 0.2761, 0.5221, 0.2963, 0.5201, 0.3042, 0.5594, 0.2847, 0.5654, 0.1729, 0.5323, 0.1836, 0.5312, 0.1957, 0.5923, 0.1854, 0.5955, 0.3404, 0.5157, 0.364, 0.5134, 0.3693, 0.5397, 0.3466, 0.5466, 0.3042, 0.5594, 0.3248, 0.5532, 0.3386, 0.5863, 0.3195, 0.5965, 0.1957, 0.5923, 0.2073, 0.5888, 0.2302, 0.6442, 0.2196, 0.6499, 0.3693, 0.5397, 0.3928, 0.5326, 0.4012, 0.5529, 0.3795, 0.5644, 0.2342, 0.5807, 0.2497, 0.576, 0.2693, 0.6234, 0.255, 0.631, 0.4418, 0.5177, 0.4686, 0.5096, 0.471, 0.5155, 0.4463, 0.5287, 0.2847, 0.5654, 0.3042, 0.5594, 0.3195, 0.5965, 0.3016, 0.6061, 0.1854, 0.5955, 0.1957, 0.5923, 0.2196, 0.6499, 0.2101, 0.655, 0.3466, 0.5466, 0.3693, 0.5397, 0.3795, 0.5644, 0.3586, 0.5756, 0.2201, 0.585, 0.2342, 0.5807, 0.255, 0.631, 0.242, 0.6379, 0.4169, 0.5252, 0.4418, 0.5177, 0.4463, 0.5287, 0.4234, 0.541, 0.2665, 0.5709, 0.2847, 0.5654, 0.3016, 0.6061, 0.2848, 0.6151, 0.1764, 0.5982, 0.1854, 0.5955, 0.2101, 0.655, 0.2018, 0.6594, 0.3248, 0.5532, 0.3466, 0.5466, 0.3586, 0.5756, 0.3386, 0.5863, 0.2073, 0.5888, 0.2201, 0.585, 0.242, 0.6379, 0.2302, 0.6442, 0.3928, 0.5326, 0.4169, 0.5252, 0.4234, 0.541, 0.4012, 0.5529, 0.2497, 0.576, 0.2665, 0.5709, 0.2848, 0.6151, 0.2693, 0.6234, 0.1703, 0.6, 0.1764, 0.5982, 0.2018, 0.6594, 0.1962, 0.6624, 0.4234, 0.541, 0.4463, 0.5287, 0.453, 0.5386, 0.4329, 0.5551, 0.2848, 0.6151, 0.3016, 0.6061, 0.3261, 0.6428, 0.3114, 0.6548, 0.2018, 0.6594, 0.2101, 0.655, 0.2459, 0.7086, 0.2386, 0.7146, 0.3386, 0.5863, 0.3586, 0.5756, 0.3761, 0.6017, 0.3585, 0.6162, 0.2302, 0.6442, 0.242, 0.6379, 0.2739, 0.6856, 0.2636, 0.6941, 0.4012, 0.5529, 0.4234, 0.541, 0.4329, 0.5551, 0.4134, 0.5711, 0.2693, 0.6234, 0.2848, 0.6151, 0.3114, 0.6548, 0.2978, 0.666, 0.1962, 0.6624, 0.2018, 0.6594, 0.2386, 0.7146, 0.2337, 0.7186, 0.3195, 0.5965, 0.3386, 0.5863, 0.3585, 0.6162, 0.3418, 0.6299, 0.2196, 0.6499, 0.2302, 0.6442, 0.2636, 0.6941, 0.2542, 0.7017, 0.3795, 0.5644, 0.4012, 0.5529, 0.4134, 0.5711, 0.3944, 0.5867, 0.255, 0.631, 0.2693, 0.6234, 0.2978, 0.666, 0.2853, 0.6763, 0.4463, 0.5287, 0.471, 0.5155, 0.4746, 0.5209, 0.453, 0.5386, 0.3016, 0.6061, 0.3195, 0.5965, 0.3418, 0.6299, 0.3261, 0.6428, 0.2101, 0.655, 0.2196, 0.6499, 0.2542, 0.7017, 0.2459, 0.7086, 0.3586, 0.5756, 0.3795, 0.5644, 0.3944, 0.5867, 0.3761, 0.6017, 0.242, 0.6379, 0.255, 0.631, 0.2853, 0.6763, 0.2739, 0.6856, 0.2542, 0.7017, 0.2636, 0.6941, 0.306, 0.7365, 0.2983, 0.7458, 0.3944, 0.5867, 0.4134, 0.5711, 0.4289, 0.5867, 0.4134, 0.6056, 0.2853, 0.6763, 0.2978, 0.666, 0.3341, 0.7023, 0.3238, 0.7148, 0.453, 0.5386, 0.4746, 0.5209, 0.4792, 0.5254, 0.4614, 0.5471, 0.3261, 0.6428, 0.3418, 0.6299, 0.3702, 0.6582, 0.3573, 0.674, 0.2459, 0.7086, 0.2542, 0.7017, 0.2983, 0.7458, 0.2915, 0.7541, 0.3761, 0.6017, 0.3944, 0.5867, 0.4134, 0.6056, 0.3983, 0.624, 0.2739, 0.6856, 0.2853, 0.6763, 0.3238, 0.7148, 0.3144, 0.7262, 0.4329, 0.5551, 0.453, 0.5386, 0.4614, 0.5471, 0.4449, 0.5671, 0.3114, 0.6548, 0.3261, 0.6428, 0.3573, 0.674, 0.3452, 0.6887, 0.2386, 0.7146, 0.2459, 0.7086, 0.2915, 0.7541, 0.2855, 0.7614, 0.3585, 0.6162, 0.3761, 0.6017, 0.3983, 0.624, 0.3839, 0.6415, 0.2636, 0.6941, 0.2739, 0.6856, 0.3144, 0.7262, 0.306, 0.7365, 0.4134, 0.5711, 0.4329, 0.5551, 0.4449, 0.5671, 0.4289, 0.5867, 0.2978, 0.666, 0.3114, 0.6548, 0.3452, 0.6887, 0.3341, 0.7023, 0.2337, 0.7186, 0.2386, 0.7146, 0.2855, 0.7614, 0.2815, 0.7663, 0.3418, 0.6299, 0.3585, 0.6162, 0.3839, 0.6415, 0.3702, 0.6582, 0.3452, 0.6887, 0.3573, 0.674, 0.394, 0.6985, 0.385, 0.7152, 0.2855, 0.7614, 0.2915, 0.7541, 0.3451, 0.7899, 0.3406, 0.7983, 0.3839, 0.6415, 0.3983, 0.624, 0.4245, 0.6414, 0.4137, 0.6615, 0.306, 0.7365, 0.3144, 0.7262, 0.3621, 0.758, 0.3558, 0.7698, 0.4289, 0.5867, 0.4449, 0.5671, 0.4591, 0.5766, 0.4472, 0.5989, 0.3341, 0.7023, 0.3452, 0.6887, 0.385, 0.7152, 0.3767, 0.7308, 0.2815, 0.7663, 0.2855, 0.7614, 0.3406, 0.7983, 0.3376, 0.8038, 0.3702, 0.6582, 0.3839, 0.6415, 0.4137, 0.6615, 0.4036, 0.6805, 0.2983, 0.7458, 0.306, 0.7365, 0.3558, 0.7698, 0.3501, 0.7804, 0.4134, 0.6056, 0.4289, 0.5867, 0.4472, 0.5989, 0.4356, 0.6205, 0.3238, 0.7148, 0.3341, 0.7023, 0.3767, 0.7308, 0.3691, 0.745, 0.4614, 0.5471, 0.4792, 0.5254, 0.4845, 0.529, 0.4713, 0.5537, 0.3573, 0.674, 0.3702, 0.6582, 0.4036, 0.6805, 0.394, 0.6985, 0.2915, 0.7541, 0.2983, 0.7458, 0.3501, 0.7804, 0.3451, 0.7899, 0.3983, 0.624, 0.4134, 0.6056, 0.4356, 0.6205, 0.4245, 0.6414, 0.3144, 0.7262, 0.3238, 0.7148, 0.3691, 0.745, 0.3621, 0.758, 0.4449, 0.5671, 0.4614, 0.5471, 0.4713, 0.5537, 0.4591, 0.5766, 0.4356, 0.6205, 0.4472, 0.5989, 0.4675, 0.6073, 0.4604, 0.6308, 0.3691, 0.745, 0.3767, 0.7308, 0.4241, 0.7504, 0.4194, 0.7658, 0.4713, 0.5537, 0.4845, 0.529, 0.4905, 0.5315, 0.4824, 0.5583, 0.394, 0.6985, 0.4036, 0.6805, 0.4406, 0.6959, 0.4347, 0.7153, 0.3451, 0.7899, 0.3501, 0.7804, 0.4077, 0.8043, 0.4046, 0.8146, 0.4245, 0.6414, 0.4356, 0.6205, 0.4604, 0.6308, 0.4535, 0.6534, 0.3621, 0.758, 0.3691, 0.745, 0.4194, 0.7658, 0.4151, 0.78, 0.4591, 0.5766, 0.4713, 0.5537, 0.4824, 0.5583, 0.4748, 0.5831, 0.385, 0.7152, 0.394, 0.6985, 0.4347, 0.7153, 0.4292, 0.7335, 0.3406, 0.7983, 0.3451, 0.7899, 0.4046, 0.8146, 0.4018, 0.8236, 0.4137, 0.6615, 0.4245, 0.6414, 0.4535, 0.6534, 0.4469, 0.6752, 0.3558, 0.7698, 0.3621, 0.758, 0.4151, 0.78, 0.4112, 0.7927, 0.4472, 0.5989, 0.4591, 0.5766, 0.4748, 0.5831, 0.4675, 0.6073, 0.3767, 0.7308, 0.385, 0.7152, 0.4292, 0.7335, 0.4241, 0.7504, 0.3376, 0.8038, 0.3406, 0.7983, 0.4018, 0.8236, 0.4, 0.8297, 0.4036, 0.6805, 0.4137, 0.6615, 0.4469, 0.6752, 0.4406, 0.6959, 0.3501, 0.7804, 0.3558, 0.7698, 0.4112, 0.7927, 0.4077, 0.8043, 0.4018, 0.8236, 0.4046, 0.8146, 0.4678, 0.8271, 0.4669, 0.8365, 0.4469, 0.6752, 0.4535, 0.6534, 0.4843, 0.6596, 0.4821, 0.6822, 0.4112, 0.7927, 0.4151, 0.78, 0.4714, 0.7911, 0.4701, 0.8044, 0.4675, 0.6073, 0.4748, 0.5831, 0.4915, 0.5864, 0.489, 0.6115, 0.4241, 0.7504, 0.4292, 0.7335, 0.4761, 0.7428, 0.4744, 0.7604, 0.4, 0.8297, 0.4018, 0.8236, 0.4669, 0.8365, 0.4662, 0.8428, 0.4406, 0.6959, 0.4469, 0.6752, 0.4821, 0.6822, 0.48, 0.7037, 0.4077, 0.8043, 0.4112, 0.7927, 0.4701, 0.8044, 0.4689, 0.8164, 0.4604, 0.6308, 0.4675, 0.6073, 0.489, 0.6115, 0.4866, 0.636, 0.4194, 0.7658, 0.4241, 0.7504, 0.4744, 0.7604, 0.4728, 0.7765, 0.4824, 0.5583, 0.4905, 0.5315, 0.4968, 0.5327, 0.4941, 0.5606, 0.4347, 0.7153, 0.4406, 0.6959, 0.48, 0.7037, 0.478, 0.7239, 0.4046, 0.8146, 0.4077, 0.8043, 0.4689, 0.8164, 0.4678, 0.8271, 0.4535, 0.6534, 0.4604, 0.6308, 0.4866, 0.636, 0.4843, 0.6596, 0.4151, 0.78, 0.4194, 0.7658, 0.4728, 0.7765, 0.4714, 0.7911, 0.4748, 0.5831, 0.4824, 0.5583, 0.4941, 0.5606, 0.4915, 0.5864, 0.4292, 0.7335, 0.4347, 0.7153, 0.478, 0.7239, 0.4761, 0.7428, 0.4728, 0.7765, 0.4744, 0.7604, 0.5257, 0.7604, 0.5273, 0.7765, 0.4941, 0.5606, 0.4968, 0.5327, 0.5032, 0.5327, 0.506, 0.5606, 0.478, 0.7239, 0.48, 0.7037, 0.5201, 0.7037, 0.5221, 0.7239, 0.4678, 0.8271, 0.4689, 0.8164, 0.5312, 0.8164, 0.5322, 0.8271, 0.4843, 0.6596, 0.4866, 0.636, 0.5134, 0.636, 0.5158, 0.6596, 0.4714, 0.7911, 0.4728, 0.7765, 0.5273, 0.7765, 0.5287, 0.7911, 0.4915, 0.5864, 0.4941, 0.5606, 0.506, 0.5606, 0.5085, 0.5864, 0.4761, 0.7428, 0.478, 0.7239, 0.5221, 0.7239, 0.524, 0.7428, 0.4669, 0.8365, 0.4678, 0.8271, 0.5322, 0.8271, 0.5332, 0.8365, 0.4821, 0.6822, 0.4843, 0.6596, 0.5158, 0.6596, 0.518, 0.6822, 0.4701, 0.8044, 0.4714, 0.7911, 0.5287, 0.7911, 0.53, 0.8044, 0.489, 0.6115, 0.4915, 0.5864, 0.5085, 0.5864, 0.511, 0.6115, 0.4744, 0.7604, 0.4761, 0.7428, 0.524, 0.7428, 0.5257, 0.7604, 0.4662, 0.8428, 0.4669, 0.8365, 0.5332, 0.8365, 0.5338, 0.8428, 0.48, 0.7037, 0.4821, 0.6822, 0.518, 0.6822, 0.5201, 0.7037, 0.4689, 0.8164, 0.4701, 0.8044, 0.53, 0.8044, 0.5312, 0.8164, 0.4866, 0.636, 0.489, 0.6115, 0.511, 0.6115, 0.5134, 0.636, 0.518, 0.6822, 0.5158, 0.6596, 0.5466, 0.6534, 0.5532, 0.6752, 0.53, 0.8044, 0.5287, 0.7911, 0.585, 0.7799, 0.5888, 0.7927, 0.511, 0.6115, 0.5085, 0.5864, 0.5252, 0.5831, 0.5326, 0.6073, 0.5257, 0.7604, 0.524, 0.7428, 0.5709, 0.7335, 0.576, 0.7503, 0.5338, 0.8428, 0.5332, 0.8365, 0.5982, 0.8236, 0.6, 0.8297, 0.5201, 0.7037, 0.518, 0.6822, 0.5532, 0.6752, 0.5594, 0.6958, 0.5312, 0.8164, 0.53, 0.8044, 0.5888, 0.7927, 0.5923, 0.8043, 0.5134, 0.636, 0.511, 0.6115, 0.5326, 0.6073, 0.5397, 0.6307, 0.5273, 0.7765, 0.5257, 0.7604, 0.576, 0.7503, 0.5807, 0.7658, 0.506, 0.5606, 0.5032, 0.5327, 0.5096, 0.5315, 0.5177, 0.5583, 0.5221, 0.7239, 0.5201, 0.7037, 0.5594, 0.6958, 0.5654, 0.7153, 0.5322, 0.8271, 0.5312, 0.8164, 0.5923, 0.8043, 0.5954, 0.8146, 0.5158, 0.6596, 0.5134, 0.636, 0.5397, 0.6307, 0.5466, 0.6534, 0.5287, 0.7911, 0.5273, 0.7765, 0.5807, 0.7658, 0.585, 0.7799, 0.5085, 0.5864, 0.506, 0.5606, 0.5177, 0.5583, 0.5252, 0.5831, 0.524, 0.7428, 0.5221, 0.7239, 0.5654, 0.7153, 0.5709, 0.7335, 0.5332, 0.8365, 0.5322, 0.8271, 0.5954, 0.8146, 0.5982, 0.8236, 0.5177, 0.5583, 0.5096, 0.5315, 0.5155, 0.529, 0.5287, 0.5537, 0.5654, 0.7153, 0.5594, 0.6958, 0.5965, 0.6805, 0.6061, 0.6984, 0.5954, 0.8146, 0.5923, 0.8043, 0.6499, 0.7804, 0.655, 0.7899, 0.5466, 0.6534, 0.5397, 0.6307, 0.5644, 0.6205, 0.5756, 0.6414, 0.585, 0.7799, 0.5807, 0.7658, 0.631, 0.745, 0.6379, 0.758, 0.5252, 0.5831, 0.5177, 0.5583, 0.5287, 0.5537, 0.541, 0.5766, 0.5709, 0.7335, 0.5654, 0.7153, 0.6061, 0.6984, 0.6151, 0.7152, 0.5982, 0.8236, 0.5954, 0.8146, 0.655, 0.7899, 0.6594, 0.7982, 0.5532, 0.6752, 0.5466, 0.6534, 0.5756, 0.6414, 0.5863, 0.6614, 0.5888, 0.7927, 0.585, 0.7799, 0.6379, 0.758, 0.6442, 0.7698, 0.5326, 0.6073, 0.5252, 0.5831, 0.541, 0.5766, 0.5529, 0.5988, 0.576, 0.7503, 0.5709, 0.7335, 0.6151, 0.7152, 0.6234, 0.7307, 0.6, 0.8297, 0.5982, 0.8236, 0.6594, 0.7982, 0.6624, 0.8038, 0.5594, 0.6958, 0.5532, 0.6752, 0.5863, 0.6614, 0.5965, 0.6805, 0.5923, 0.8043, 0.5888, 0.7927, 0.6442, 0.7698, 0.6499, 0.7804, 0.5397, 0.6307, 0.5326, 0.6073, 0.5529, 0.5988, 0.5644, 0.6205, 0.5807, 0.7658, 0.576, 0.7503, 0.6234, 0.7307, 0.631, 0.745, 0.6442, 0.7698, 0.6379, 0.758, 0.6856, 0.7261, 0.6941, 0.7365, 0.5529, 0.5988, 0.541, 0.5766, 0.5551, 0.5671, 0.5711, 0.5866, 0.6234, 0.7307, 0.6151, 0.7152, 0.6548, 0.6886, 0.666, 0.7022, 0.6624, 0.8038, 0.6594, 0.7982, 0.7145, 0.7614, 0.7185, 0.7663, 0.5965, 0.6805, 0.5863, 0.6614, 0.6162, 0.6415, 0.6299, 0.6582, 0.6499, 0.7804, 0.6442, 0.7698, 0.6941, 0.7365, 0.7017, 0.7458, 0.5644, 0.6205, 0.5529, 0.5988, 0.5711, 0.5866, 0.5867, 0.6056, 0.631, 0.745, 0.6234, 0.7307, 0.666, 0.7022, 0.6763, 0.7147, 0.5287, 0.5537, 0.5155, 0.529, 0.5209, 0.5254, 0.5386, 0.5471, 0.6061, 0.6984, 0.5965, 0.6805, 0.6299, 0.6582, 0.6428, 0.6739, 0.655, 0.7899, 0.6499, 0.7804, 0.7017, 0.7458, 0.7085, 0.7541, 0.5756, 0.6414, 0.5644, 0.6205, 0.5867, 0.6056, 0.6017, 0.6239, 0.6379, 0.758, 0.631, 0.745, 0.6763, 0.7147, 0.6856, 0.7261, 0.541, 0.5766, 0.5287, 0.5537, 0.5386, 0.5471, 0.5551, 0.5671, 0.6151, 0.7152, 0.6061, 0.6984, 0.6428, 0.6739, 0.6548, 0.6886, 0.6594, 0.7982, 0.655, 0.7899, 0.7085, 0.7541, 0.7145, 0.7614, 0.5863, 0.6614, 0.5756, 0.6414, 0.6017, 0.6239, 0.6162, 0.6415, 0.6428, 0.6739, 0.6299, 0.6582, 0.6582, 0.6298, 0.674, 0.6427, 0.7085, 0.7541, 0.7017, 0.7458, 0.7458, 0.7017, 0.7541, 0.7085, 0.6017, 0.6239, 0.5867, 0.6056, 0.6056, 0.5867, 0.624, 0.6017, 0.6856, 0.7261, 0.6763, 0.7147, 0.7148, 0.6762, 0.7262, 0.6856, 0.5551, 0.5671, 0.5386, 0.5471, 0.5471, 0.5386, 0.5671, 0.5551, 0.6548, 0.6886, 0.6428, 0.6739, 0.674, 0.6427, 0.6886, 0.6548, 0.7145, 0.7614, 0.7085, 0.7541, 0.7541, 0.7085, 0.7614, 0.7145, 0.6162, 0.6415, 0.6017, 0.6239, 0.624, 0.6017, 0.6415, 0.6161, 0.6941, 0.7365, 0.6856, 0.7261, 0.7262, 0.6856, 0.7365, 0.6941, 0.5711, 0.5866, 0.5551, 0.5671, 0.5671, 0.5551, 0.5867, 0.5711, 0.666, 0.7022, 0.6548, 0.6886, 0.6886, 0.6548, 0.7023, 0.666, 0.7185, 0.7663, 0.7145, 0.7614, 0.7614, 0.7145, 0.7663, 0.7186, 0.6299, 0.6582, 0.6162, 0.6415, 0.6415, 0.6161, 0.6582, 0.6298, 0.7017, 0.7458, 0.6941, 0.7365, 0.7365, 0.6941, 0.7458, 0.7017, 0.5867, 0.6056, 0.5711, 0.5866, 0.5867, 0.5711, 0.6056, 0.5867, 0.6763, 0.7147, 0.666, 0.7022, 0.7023, 0.666, 0.7148, 0.6762, 0.5386, 0.5471, 0.5209, 0.5254, 0.5254, 0.5209, 0.5471, 0.5386, 0.5867, 0.5711, 0.5671, 0.5551, 0.5766, 0.5409, 0.5989, 0.5528, 0.7023, 0.666, 0.6886, 0.6548, 0.7152, 0.615, 0.7307, 0.6233, 0.7663, 0.7186, 0.7614, 0.7145, 0.7983, 0.6594, 0.8038, 0.6624, 0.6582, 0.6298, 0.6415, 0.6161, 0.6615, 0.5863, 0.6805, 0.5965, 0.7458, 0.7017, 0.7365, 0.6941, 0.7698, 0.6442, 0.7804, 0.6499, 0.6056, 0.5867, 0.5867, 0.5711, 0.5989, 0.5528, 0.6205, 0.5644, 0.7148, 0.6762, 0.7023, 0.666, 0.7307, 0.6233, 0.745, 0.6309, 0.5471, 0.5386, 0.5254, 0.5209, 0.529, 0.5155, 0.5537, 0.5287, 0.674, 0.6427, 0.6582, 0.6298, 0.6805, 0.5965, 0.6985, 0.6061, 0.7541, 0.7085, 0.7458, 0.7017, 0.7804, 0.6499, 0.7899, 0.655, 0.624, 0.6017, 0.6056, 0.5867, 0.6205, 0.5644, 0.6414, 0.5756, 0.7262, 0.6856, 0.7148, 0.6762, 0.745, 0.6309, 0.758, 0.6379, 0.5671, 0.5551, 0.5471, 0.5386, 0.5537, 0.5287, 0.5766, 0.5409, 0.6886, 0.6548, 0.674, 0.6427, 0.6985, 0.6061, 0.7152, 0.615, 0.7614, 0.7145, 0.7541, 0.7085, 0.7899, 0.655, 0.7983, 0.6594, 0.6415, 0.6161, 0.624, 0.6017, 0.6414, 0.5756, 0.6615, 0.5863, 0.7365, 0.6941, 0.7262, 0.6856, 0.758, 0.6379, 0.7698, 0.6442, 0.7899, 0.655, 0.7804, 0.6499, 0.8043, 0.5923, 0.8146, 0.5954, 0.6414, 0.5756, 0.6205, 0.5644, 0.6308, 0.5396, 0.6535, 0.5465, 0.758, 0.6379, 0.745, 0.6309, 0.7658, 0.5806, 0.78, 0.5849, 0.5766, 0.5409, 0.5537, 0.5287, 0.5583, 0.5177, 0.5831, 0.5252, 0.7152, 0.615, 0.6985, 0.6061, 0.7153, 0.5653, 0.7335, 0.5708, 0.7983, 0.6594, 0.7899, 0.655, 0.8146, 0.5954, 0.8236, 0.5982, 0.6615, 0.5863, 0.6414, 0.5756, 0.6535, 0.5465, 0.6752, 0.5531, 0.7698, 0.6442, 0.758, 0.6379, 0.78, 0.5849, 0.7927, 0.5888, 0.5989, 0.5528, 0.5766, 0.5409, 0.5831, 0.5252, 0.6073, 0.5325, 0.7307, 0.6233, 0.7152, 0.615, 0.7335, 0.5708, 0.7504, 0.5759, 0.8038, 0.6624, 0.7983, 0.6594, 0.8236, 0.5982, 0.8297, 0.6, 0.6805, 0.5965, 0.6615, 0.5863, 0.6752, 0.5531, 0.6959, 0.5594, 0.7804, 0.6499, 0.7698, 0.6442, 0.7927, 0.5888, 0.8043, 0.5923, 0.6205, 0.5644, 0.5989, 0.5528, 0.6073, 0.5325, 0.6308, 0.5396, 0.745, 0.6309, 0.7307, 0.6233, 0.7504, 0.5759, 0.7658, 0.5806, 0.5537, 0.5287, 0.529, 0.5155, 0.5315, 0.5095, 0.5583, 0.5177, 0.6985, 0.6061, 0.6805, 0.5965, 0.6959, 0.5594, 0.7153, 0.5653, 0.7504, 0.5759, 0.7335, 0.5708, 0.7429, 0.5239, 0.7604, 0.5256, 0.8297, 0.6, 0.8236, 0.5982, 0.8366, 0.5331, 0.8429, 0.5338, 0.6959, 0.5594, 0.6752, 0.5531, 0.6822, 0.5179, 0.7037, 0.52, 0.8043, 0.5923, 0.7927, 0.5888, 0.8045, 0.53, 0.8164, 0.5312, 0.6308, 0.5396, 0.6073, 0.5325, 0.6116, 0.511, 0.636, 0.5134, 0.7658, 0.5806, 0.7504, 0.5759, 0.7604, 0.5256, 0.7765, 0.5272, 0.5583, 0.5177, 0.5315, 0.5095, 0.5327, 0.5032, 0.5606, 0.506, 0.7153, 0.5653, 0.6959, 0.5594, 0.7037, 0.52, 0.7239, 0.522, 0.8146, 0.5954, 0.8043, 0.5923, 0.8164, 0.5312, 0.8272, 0.5322, 0.6535, 0.5465, 0.6308, 0.5396, 0.636, 0.5134, 0.6596, 0.5157, 0.78, 0.5849, 0.7658, 0.5806, 0.7765, 0.5272, 0.7911, 0.5287, 0.5831, 0.5252, 0.5583, 0.5177, 0.5606, 0.506, 0.5864, 0.5085, 0.7335, 0.5708, 0.7153, 0.5653, 0.7239, 0.522, 0.7429, 0.5239, 0.8236, 0.5982, 0.8146, 0.5954, 0.8272, 0.5322, 0.8366, 0.5331, 0.6752, 0.5531, 0.6535, 0.5465, 0.6596, 0.5157, 0.6822, 0.5179, 0.7927, 0.5888, 0.78, 0.5849, 0.7911, 0.5287, 0.8045, 0.53, 0.6073, 0.5325, 0.5831, 0.5252, 0.5864, 0.5085, 0.6116, 0.511, 0.6596, 0.5157, 0.636, 0.5134, 0.636, 0.4866, 0.6596, 0.4843, 0.7911, 0.5287, 0.7765, 0.5272, 0.7765, 0.4728, 0.7912, 0.4713, 0.5864, 0.5085, 0.5606, 0.506, 0.5606, 0.494, 0.5864, 0.4915, 0.7429, 0.5239, 0.7239, 0.522, 0.7239, 0.4779, 0.7429, 0.4761, 0.8366, 0.5331, 0.8272, 0.5322, 0.8272, 0.4678, 0.8366, 0.4669, 0.6822, 0.5179, 0.6596, 0.5157, 0.6596, 0.4843, 0.6822, 0.482, 0.8045, 0.53, 0.7911, 0.5287, 0.7912, 0.4713, 0.8045, 0.47, 0.6116, 0.511, 0.5864, 0.5085, 0.5864, 0.4915, 0.6116, 0.489, 0.7604, 0.5256, 0.7429, 0.5239, 0.7429, 0.4761, 0.7604, 0.4743, 0.8429, 0.5338, 0.8366, 0.5331, 0.8366, 0.4669, 0.8429, 0.4662, 0.7037, 0.52, 0.6822, 0.5179, 0.6822, 0.482, 0.7037, 0.4799, 0.8164, 0.5312, 0.8045, 0.53, 0.8045, 0.47, 0.8165, 0.4688, 0.636, 0.5134, 0.6116, 0.511, 0.6116, 0.489, 0.636, 0.4866, 0.7765, 0.5272, 0.7604, 0.5256, 0.7604, 0.4743, 0.7765, 0.4728, 0.5606, 0.506, 0.5327, 0.5032, 0.5327, 0.4968, 0.5606, 0.494, 0.7239, 0.522, 0.7037, 0.52, 0.7037, 0.4799, 0.7239, 0.4779, 0.8272, 0.5322, 0.8164, 0.5312, 0.8165, 0.4688, 0.8272, 0.4678, 0.8429, 0.4662, 0.8366, 0.4669, 0.8236, 0.4018, 0.8297, 0.4, 0.7037, 0.4799, 0.6822, 0.482, 0.6752, 0.4468, 0.6959, 0.4406, 0.8165, 0.4688, 0.8045, 0.47, 0.7928, 0.4112, 0.8043, 0.4077, 0.636, 0.4866, 0.6116, 0.489, 0.6073, 0.4675, 0.6308, 0.4603, 0.7765, 0.4728, 0.7604, 0.4743, 0.7504, 0.424, 0.7658, 0.4193, 0.5606, 0.494, 0.5327, 0.4968, 0.5315, 0.4905, 0.5583, 0.4823, 0.7239, 0.4779, 0.7037, 0.4799, 0.6959, 0.4406, 0.7153, 0.4347, 0.8272, 0.4678, 0.8165, 0.4688, 0.8043, 0.4077, 0.8146, 0.4046, 0.6596, 0.4843, 0.636, 0.4866, 0.6308, 0.4603, 0.6534, 0.4534, 0.7912, 0.4713, 0.7765, 0.4728, 0.7658, 0.4193, 0.78, 0.4151, 0.5864, 0.4915, 0.5606, 0.494, 0.5583, 0.4823, 0.5831, 0.4748, 0.7429, 0.4761, 0.7239, 0.4779, 0.7153, 0.4347, 0.7335, 0.4292, 0.8366, 0.4669, 0.8272, 0.4678, 0.8146, 0.4046, 0.8236, 0.4018, 0.6822, 0.482, 0.6596, 0.4843, 0.6534, 0.4534, 0.6752, 0.4468, 0.8045, 0.47, 0.7912, 0.4713, 0.78, 0.4151, 0.7928, 0.4112, 0.6116, 0.489, 0.5864, 0.4915, 0.5831, 0.4748, 0.6073, 0.4675, 0.7604, 0.4743, 0.7429, 0.4761, 0.7335, 0.4292, 0.7504, 0.424, 0.78, 0.4151, 0.7658, 0.4193, 0.745, 0.369, 0.758, 0.3621, 0.5831, 0.4748, 0.5583, 0.4823, 0.5537, 0.4713, 0.5766, 0.4591, 0.7335, 0.4292, 0.7153, 0.4347, 0.6984, 0.3939, 0.7152, 0.385, 0.8236, 0.4018, 0.8146, 0.4046, 0.7899, 0.345, 0.7983, 0.3406, 0.6752, 0.4468, 0.6534, 0.4534, 0.6414, 0.4244, 0.6615, 0.4137, 0.7928, 0.4112, 0.78, 0.4151, 0.758, 0.3621, 0.7698, 0.3558, 0.6073, 0.4675, 0.5831, 0.4748, 0.5766, 0.4591, 0.5989, 0.4472, 0.7504, 0.424, 0.7335, 0.4292, 0.7152, 0.385, 0.7307, 0.3767, 0.8297, 0.4, 0.8236, 0.4018, 0.7983, 0.3406, 0.8038, 0.3376, 0.6959, 0.4406, 0.6752, 0.4468, 0.6615, 0.4137, 0.6805, 0.4035, 0.8043, 0.4077, 0.7928, 0.4112, 0.7698, 0.3558, 0.7804, 0.3501, 0.6308, 0.4603, 0.6073, 0.4675, 0.5989, 0.4472, 0.6205, 0.4356, 0.7658, 0.4193, 0.7504, 0.424, 0.7307, 0.3767, 0.745, 0.369, 0.5583, 0.4823, 0.5315, 0.4905, 0.529, 0.4845, 0.5537, 0.4713, 0.7153, 0.4347, 0.6959, 0.4406, 0.6805, 0.4035, 0.6984, 0.3939, 0.8146, 0.4046, 0.8043, 0.4077, 0.7804, 0.3501, 0.7899, 0.345, 0.6534, 0.4534, 0.6308, 0.4603, 0.6205, 0.4356, 0.6414, 0.4244, 0.6805, 0.4035, 0.6615, 0.4137, 0.6415, 0.3839, 0.6582, 0.3702, 0.7804, 0.3501, 0.7698, 0.3558, 0.7365, 0.3059, 0.7458, 0.2983, 0.6205, 0.4356, 0.5989, 0.4472, 0.5866, 0.4289, 0.6056, 0.4133, 0.745, 0.369, 0.7307, 0.3767, 0.7022, 0.334, 0.7147, 0.3238, 0.5537, 0.4713, 0.529, 0.4845, 0.5254, 0.4791, 0.5471, 0.4614, 0.6984, 0.3939, 0.6805, 0.4035, 0.6582, 0.3702, 0.6739, 0.3572, 0.7899, 0.345, 0.7804, 0.3501, 0.7458, 0.2983, 0.7541, 0.2914, 0.6414, 0.4244, 0.6205, 0.4356, 0.6056, 0.4133, 0.6239, 0.3983, 0.758, 0.3621, 0.745, 0.369, 0.7147, 0.3238, 0.7261, 0.3144, 0.5766, 0.4591, 0.5537, 0.4713, 0.5471, 0.4614, 0.5671, 0.4449, 0.7152, 0.385, 0.6984, 0.3939, 0.6739, 0.3572, 0.6886, 0.3452, 0.7983, 0.3406, 0.7899, 0.345, 0.7541, 0.2914, 0.7614, 0.2855, 0.6615, 0.4137, 0.6414, 0.4244, 0.6239, 0.3983, 0.6415, 0.3839, 0.7698, 0.3558, 0.758, 0.3621, 0.7261, 0.3144, 0.7365, 0.3059, 0.5989, 0.4472, 0.5766, 0.4591, 0.5671, 0.4449, 0.5866, 0.4289, 0.7307, 0.3767, 0.7152, 0.385, 0.6886, 0.3452, 0.7022, 0.334, 0.8038, 0.3376, 0.7983, 0.3406, 0.7614, 0.2855, 0.7663, 0.2815, 0.5671, 0.4449, 0.5471, 0.4614, 0.5386, 0.4529, 0.5551, 0.4329, 0.6886, 0.3452, 0.6739, 0.3572, 0.6427, 0.3261, 0.6548, 0.3114, 0.7614, 0.2855, 0.7541, 0.2914, 0.7086, 0.2459, 0.7146, 0.2386, 0.6415, 0.3839, 0.6239, 0.3983, 0.6017, 0.376, 0.6161, 0.3585, 0.7365, 0.3059, 0.7261, 0.3144, 0.6856, 0.2739, 0.6941, 0.2635, 0.5866, 0.4289, 0.5671, 0.4449, 0.5551, 0.4329, 0.5711, 0.4134, 0.7022, 0.334, 0.6886, 0.3452, 0.6548, 0.3114, 0.666, 0.2978, 0.7663, 0.2815, 0.7614, 0.2855, 0.7146, 0.2386, 0.7186, 0.2337, 0.6582, 0.3702, 0.6415, 0.3839, 0.6161, 0.3585, 0.6298, 0.3418, 0.7458, 0.2983, 0.7365, 0.3059, 0.6941, 0.2635, 0.7017, 0.2542, 0.6056, 0.4133, 0.5866, 0.4289, 0.5711, 0.4134, 0.5867, 0.3944, 0.7147, 0.3238, 0.7022, 0.334, 0.666, 0.2978, 0.6762, 0.2853, 0.5471, 0.4614, 0.5254, 0.4791, 0.5209, 0.4746, 0.5386, 0.4529, 0.6739, 0.3572, 0.6582, 0.3702, 0.6298, 0.3418, 0.6427, 0.3261, 0.7541, 0.2914, 0.7458, 0.2983, 0.7017, 0.2542, 0.7086, 0.2459, 0.6239, 0.3983, 0.6056, 0.4133, 0.5867, 0.3944, 0.6017, 0.376, 0.7261, 0.3144, 0.7147, 0.3238, 0.6762, 0.2853, 0.6856, 0.2739, 0.7017, 0.2542, 0.6941, 0.2635, 0.6442, 0.2302, 0.6499, 0.2196, 0.5867, 0.3944, 0.5711, 0.4134, 0.5528, 0.4011, 0.5644, 0.3795, 0.6762, 0.2853, 0.666, 0.2978, 0.6233, 0.2693, 0.631, 0.255, 0.5386, 0.4529, 0.5209, 0.4746, 0.5155, 0.471, 0.5287, 0.4463, 0.6427, 0.3261, 0.6298, 0.3418, 0.5965, 0.3195, 0.6061, 0.3016, 0.7086, 0.2459, 0.7017, 0.2542, 0.6499, 0.2196, 0.655, 0.2101, 0.6017, 0.376, 0.5867, 0.3944, 0.5644, 0.3795, 0.5756, 0.3586, 0.6856, 0.2739, 0.6762, 0.2853, 0.631, 0.255, 0.6379, 0.242, 0.5551, 0.4329, 0.5386, 0.4529, 0.5287, 0.4463, 0.5409, 0.4234, 0.6548, 0.3114, 0.6427, 0.3261, 0.6061, 0.3016, 0.615, 0.2848, 0.7146, 0.2386, 0.7086, 0.2459, 0.655, 0.2101, 0.6594, 0.2018, 0.6161, 0.3585, 0.6017, 0.376, 0.5756, 0.3586, 0.5863, 0.3385, 0.6941, 0.2635, 0.6856, 0.2739, 0.6379, 0.242, 0.6442, 0.2302, 0.5711, 0.4134, 0.5551, 0.4329, 0.5409, 0.4234, 0.5528, 0.4011, 0.666, 0.2978, 0.6548, 0.3114, 0.615, 0.2848, 0.6233, 0.2693, 0.7186, 0.2337, 0.7146, 0.2386, 0.6594, 0.2018, 0.6624, 0.1962, 0.6298, 0.3418, 0.6161, 0.3585, 0.5863, 0.3385, 0.5965, 0.3195, 0.615, 0.2848, 0.6061, 0.3016, 0.5653, 0.2847, 0.5708, 0.2665, 0.6594, 0.2018, 0.655, 0.2101, 0.5954, 0.1854, 0.5982, 0.1764, 0.5863, 0.3385, 0.5756, 0.3586, 0.5465, 0.3466, 0.5531, 0.3248, 0.6442, 0.2302, 0.6379, 0.242, 0.5849, 0.22, 0.5888, 0.2073, 0.5528, 0.4011, 0.5409, 0.4234, 0.5252, 0.4169, 0.5325, 0.3927, 0.6233, 0.2693, 0.615, 0.2848, 0.5708, 0.2665, 0.5759, 0.2496, 0.6624, 0.1962, 0.6594, 0.2018, 0.5982, 0.1764, 0.6, 0.1703, 0.5965, 0.3195, 0.5863, 0.3385, 0.5531, 0.3248, 0.5594, 0.3041, 0.6499, 0.2196, 0.6442, 0.2302, 0.5888, 0.2073, 0.5923, 0.1957, 0.5644, 0.3795, 0.5528, 0.4011, 0.5325, 0.3927, 0.5397, 0.3692, 0.631, 0.255, 0.6233, 0.2693, 0.5759, 0.2496, 0.5806, 0.2342, 0.5287, 0.4463, 0.5155, 0.471, 0.5095, 0.4685, 0.5177, 0.4417, 0.6061, 0.3016, 0.5965, 0.3195, 0.5594, 0.3041, 0.5653, 0.2847, 0.655, 0.2101, 0.6499, 0.2196, 0.5923, 0.1957, 0.5954, 0.1854, 0.5756, 0.3586, 0.5644, 0.3795, 0.5397, 0.3692, 0.5465, 0.3466, 0.6379, 0.242, 0.631, 0.255, 0.5806, 0.2342, 0.5849, 0.22, 0.5409, 0.4234, 0.5287, 0.4463, 0.5177, 0.4417, 0.5252, 0.4169, 0.5849, 0.22, 0.5806, 0.2342, 0.5272, 0.2235, 0.5287, 0.2089, 0.5252, 0.4169, 0.5177, 0.4417, 0.506, 0.4394, 0.5085, 0.4136, 0.5708, 0.2665, 0.5653, 0.2847, 0.522, 0.2761, 0.5239, 0.2572, 0.5982, 0.1764, 0.5954, 0.1854, 0.5322, 0.1728, 0.5332, 0.1634, 0.5531, 0.3248, 0.5465, 0.3466, 0.5157, 0.3404, 0.5179, 0.3178, 0.5888, 0.2073, 0.5849, 0.22, 0.5287, 0.2089, 0.53, 0.1956, 0.5325, 0.3927, 0.5252, 0.4169, 0.5085, 0.4136, 0.511, 0.3885, 0.5759, 0.2496, 0.5708, 0.2665, 0.5239, 0.2572, 0.5256, 0.2396, 0.6, 0.1703, 0.5982, 0.1764, 0.5332, 0.1634, 0.5338, 0.1571, 0.5594, 0.3041, 0.5531, 0.3248, 0.5179, 0.3178, 0.5201, 0.2963, 0.5923, 0.1957, 0.5888, 0.2073, 0.53, 0.1956, 0.5312, 0.1836, 0.5397, 0.3692, 0.5325, 0.3927, 0.511, 0.3885, 0.5134, 0.364, 0.5806, 0.2342, 0.5759, 0.2496, 0.5256, 0.2396, 0.5272, 0.2235, 0.5177, 0.4417, 0.5095, 0.4685, 0.5032, 0.4673, 0.506, 0.4394, 0.5653, 0.2847, 0.5594, 0.3041, 0.5201, 0.2963, 0.522, 0.2761, 0.5954, 0.1854, 0.5923, 0.1957, 0.5312, 0.1836, 0.5322, 0.1728, 0.5465, 0.3466, 0.5397, 0.3692, 0.5134, 0.364, 0.5157, 0.3404, 0.5201, 0.2963, 0.5179, 0.3178, 0.482, 0.3178, 0.4799, 0.2963, 0.5312, 0.1836, 0.53, 0.1956, 0.47, 0.1955, 0.4689, 0.1835, 0.5134, 0.364, 0.511, 0.3885, 0.489, 0.3885, 0.4866, 0.364, 0.5272, 0.2235, 0.5256, 0.2396, 0.4744, 0.2396, 0.4728, 0.2235, 0.506, 0.4394, 0.5032, 0.4673, 0.4968, 0.4673, 0.494, 0.4394, 0.522, 0.2761, 0.5201, 0.2963, 0.4799, 0.2963, 0.4779, 0.2761, 0.5322, 0.1728, 0.5312, 0.1836, 0.4689, 0.1835, 0.4678, 0.1728, 0.5157, 0.3404, 0.5134, 0.364, 0.4866, 0.364, 0.4843, 0.3404, 0.5287, 0.2089, 0.5272, 0.2235, 0.4728, 0.2235, 0.4713, 0.2089, 0.5085, 0.4136, 0.506, 0.4394, 0.494, 0.4394, 0.4915, 0.4136, 0.5239, 0.2572, 0.522, 0.2761, 0.4779, 0.2761, 0.4761, 0.2572, 0.5332, 0.1634, 0.5322, 0.1728, 0.4678, 0.1728, 0.4669, 0.1634, 0.5179, 0.3178, 0.5157, 0.3404, 0.4843, 0.3404, 0.482, 0.3178, 0.53, 0.1956, 0.5287, 0.2089, 0.4713, 0.2089, 0.47, 0.1955, 0.511, 0.3885, 0.5085, 0.4136, 0.4915, 0.4136, 0.489, 0.3885, 0.5256, 0.2396, 0.5239, 0.2572, 0.4761, 0.2572, 0.4744, 0.2396, 0.5338, 0.1571, 0.5332, 0.1634, 0.4669, 0.1634, 0.4663, 0.1571, 0.4915, 0.4136, 0.494, 0.4394, 0.4823, 0.4418, 0.4748, 0.4169, 0.4761, 0.2572, 0.4779, 0.2761, 0.4347, 0.2847, 0.4292, 0.2665, 0.4669, 0.1634, 0.4678, 0.1728, 0.4046, 0.1854, 0.4018, 0.1764, 0.482, 0.3178, 0.4843, 0.3404, 0.4534, 0.3466, 0.4469, 0.3248, 0.47, 0.1955, 0.4713, 0.2089, 0.4151, 0.22, 0.4112, 0.2072, 0.489, 0.3885, 0.4915, 0.4136, 0.4748, 0.4169, 0.4675, 0.3928, 0.4744, 0.2396, 0.4761, 0.2572, 0.4292, 0.2665, 0.424, 0.2496, 0.4663, 0.1571, 0.4669, 0.1634, 0.4018, 0.1764, 0.4, 0.1703, 0.4799, 0.2963, 0.482, 0.3178, 0.4469, 0.3248, 0.4406, 0.3042, 0.4689, 0.1835, 0.47, 0.1955, 0.4112, 0.2072, 0.4077, 0.1957, 0.4866, 0.364, 0.489, 0.3885, 0.4675, 0.3928, 0.4603, 0.3693, 0.4728, 0.2235, 0.4744, 0.2396, 0.424, 0.2496, 0.4194, 0.2342, 0.494, 0.4394, 0.4968, 0.4673, 0.4905, 0.4686, 0.4823, 0.4418, 0.4779, 0.2761, 0.4799, 0.2963, 0.4406, 0.3042, 0.4347, 0.2847, 0.4678, 0.1728, 0.4689, 0.1835, 0.4077, 0.1957, 0.4046, 0.1854, 0.4843, 0.3404, 0.4866, 0.364, 0.4603, 0.3693, 0.4534, 0.3466, 0.4713, 0.2089, 0.4728, 0.2235, 0.4194, 0.2342, 0.4151, 0.22, 0.4077, 0.1957, 0.4112, 0.2072, 0.3558, 0.2302, 0.3501, 0.2196, 0.4603, 0.3693, 0.4675, 0.3928, 0.4472, 0.4012, 0.4356, 0.3795, 0.4194, 0.2342, 0.424, 0.2496, 0.3767, 0.2693, 0.369, 0.255, 0.4823, 0.4418, 0.4905, 0.4686, 0.4845, 0.471, 0.4713, 0.4463, 0.4347, 0.2847, 0.4406, 0.3042, 0.4035, 0.3195, 0.3939, 0.3016, 0.4046, 0.1854, 0.4077, 0.1957, 0.3501, 0.2196, 0.345, 0.2101, 0.4534, 0.3466, 0.4603, 0.3693, 0.4356, 0.3795, 0.4244, 0.3586, 0.4151, 0.22, 0.4194, 0.2342, 0.369, 0.255, 0.3621, 0.242, 0.4748, 0.4169, 0.4823, 0.4418, 0.4713, 0.4463, 0.4591, 0.4234, 0.4292, 0.2665, 0.4347, 0.2847, 0.3939, 0.3016, 0.385, 0.2848, 0.4018, 0.1764, 0.4046, 0.1854, 0.345, 0.2101, 0.3406, 0.2017, 0.4469, 0.3248, 0.4534, 0.3466, 0.4244, 0.3586, 0.4137, 0.3386, 0.4112, 0.2072, 0.4151, 0.22, 0.3621, 0.242, 0.3558, 0.2302, 0.4675, 0.3928, 0.4748, 0.4169, 0.4591, 0.4234, 0.4472, 0.4012, 0.424, 0.2496, 0.4292, 0.2665, 0.385, 0.2848, 0.3767, 0.2693, 0.4, 0.1703, 0.4018, 0.1764, 0.3406, 0.2017, 0.3376, 0.1961, 0.4406, 0.3042, 0.4469, 0.3248, 0.4137, 0.3386, 0.4035, 0.3195, 0.385, 0.2848, 0.3939, 0.3016, 0.3572, 0.3261, 0.3452, 0.3114, 0.3406, 0.2017, 0.345, 0.2101, 0.2914, 0.2459, 0.2855, 0.2386, 0.4137, 0.3386, 0.4244, 0.3586, 0.3983, 0.3761, 0.3839, 0.3585, 0.3558, 0.2302, 0.3621, 0.242, 0.3144, 0.2739, 0.3059, 0.2635, 0.4472, 0.4012, 0.4591, 0.4234, 0.4449, 0.4329, 0.4289, 0.4134, 0.3767, 0.2693, 0.385, 0.2848, 0.3452, 0.3114, 0.334, 0.2978, 0.3376, 0.1961, 0.3406, 0.2017, 0.2855, 0.2386, 0.2814, 0.2337, 0.4035, 0.3195, 0.4137, 0.3386, 0.3839, 0.3585, 0.3702, 0.3418, 0.3501, 0.2196, 0.3558, 0.2302, 0.3059, 0.2635, 0.2983, 0.2542, 0.4356, 0.3795, 0.4472, 0.4012, 0.4289, 0.4134, 0.4133, 0.3944, 0.369, 0.255, 0.3767, 0.2693, 0.334, 0.2978, 0.3238, 0.2853, 0.4713, 0.4463, 0.4845, 0.471, 0.4792, 0.4746, 0.4614, 0.453, 0.3939, 0.3016, 0.4035, 0.3195, 0.3702, 0.3418, 0.3572, 0.3261, 0.345, 0.2101, 0.3501, 0.2196, 0.2983, 0.2542, 0.2914, 0.2459, 0.4244, 0.3586, 0.4356, 0.3795, 0.4133, 0.3944, 0.3983, 0.3761, 0.3621, 0.242, 0.369, 0.255, 0.3238, 0.2853, 0.3144, 0.2739, 0.4591, 0.4234, 0.4713, 0.4463, 0.4614, 0.453, 0.4449, 0.4329, 0.4133, 0.3944, 0.4289, 0.4134, 0.4134, 0.4289, 0.3944, 0.4133, 0.3238, 0.2853, 0.334, 0.2978, 0.2977, 0.334, 0.2852, 0.3238, 0.4614, 0.453, 0.4792, 0.4746, 0.4746, 0.4792, 0.453, 0.4614, 0.3572, 0.3261, 0.3702, 0.3418, 0.3418, 0.3702, 0.3261, 0.3573, 0.2914, 0.2459, 0.2983, 0.2542, 0.2542, 0.2983, 0.2459, 0.2915, 0.3983, 0.3761, 0.4133, 0.3944, 0.3944, 0.4133, 0.3761, 0.3983, 0.3144, 0.2739, 0.3238, 0.2853, 0.2852, 0.3238, 0.2738, 0.3144, 0.4449, 0.4329, 0.4614, 0.453, 0.453, 0.4614, 0.4329, 0.4449, 0.3452, 0.3114, 0.3572, 0.3261, 0.3261, 0.3573, 0.3114, 0.3452, 0.2855, 0.2386, 0.2914, 0.2459, 0.2459, 0.2915, 0.2386, 0.2855, 0.3839, 0.3585, 0.3983, 0.3761, 0.3761, 0.3983, 0.3585, 0.3839, 0.3059, 0.2635, 0.3144, 0.2739, 0.2738, 0.3144, 0.2635, 0.3059, 0.4289, 0.4134, 0.4449, 0.4329, 0.4329, 0.4449, 0.4134, 0.4289, 0.334, 0.2978, 0.3452, 0.3114, 0.3114, 0.3452, 0.2977, 0.334, 0.2814, 0.2337, 0.2855, 0.2386, 0.2386, 0.2855, 0.2337, 0.2814, 0.3702, 0.3418, 0.3839, 0.3585, 0.3585, 0.3839, 0.3418, 0.3702, 0.2983, 0.2542, 0.3059, 0.2635, 0.2635, 0.3059, 0.2542, 0.2983, 0.2386, 0.2855, 0.2459, 0.2915, 0.2101, 0.3451, 0.2017, 0.3406, 0.3585, 0.3839, 0.3761, 0.3983, 0.3586, 0.4244, 0.3385, 0.4137, 0.2635, 0.3059, 0.2738, 0.3144, 0.242, 0.3621, 0.2302, 0.3558, 0.4134, 0.4289, 0.4329, 0.4449, 0.4234, 0.4591, 0.4012, 0.4472, 0.2977, 0.334, 0.3114, 0.3452, 0.2848, 0.385, 0.2693, 0.3767, 0.2337, 0.2814, 0.2386, 0.2855, 0.2017, 0.3406, 0.1962, 0.3376, 0.3418, 0.3702, 0.3585, 0.3839, 0.3385, 0.4137, 0.3195, 0.4036, 0.2542, 0.2983, 0.2635, 0.3059, 0.2302, 0.3558, 0.2196, 0.3501, 0.3944, 0.4133, 0.4134, 0.4289, 0.4012, 0.4472, 0.3795, 0.4356, 0.2852, 0.3238, 0.2977, 0.334, 0.2693, 0.3767, 0.255, 0.3691, 0.453, 0.4614, 0.4746, 0.4792, 0.471, 0.4845, 0.4463, 0.4713, 0.3261, 0.3573, 0.3418, 0.3702, 0.3195, 0.4036, 0.3016, 0.394, 0.2459, 0.2915, 0.2542, 0.2983, 0.2196, 0.3501, 0.2101, 0.3451, 0.3761, 0.3983, 0.3944, 0.4133, 0.3795, 0.4356, 0.3586, 0.4244, 0.2738, 0.3144, 0.2852, 0.3238, 0.255, 0.3691, 0.242, 0.3621, 0.4329, 0.4449, 0.453, 0.4614, 0.4463, 0.4713, 0.4234, 0.4591, 0.3114, 0.3452, 0.3261, 0.3573, 0.3016, 0.394, 0.2848, 0.385, 0.255, 0.3691, 0.2693, 0.3767, 0.2496, 0.4241, 0.2342, 0.4194, 0.4463, 0.4713, 0.471, 0.4845, 0.4686, 0.4905, 0.4418, 0.4823, 0.3016, 0.394, 0.3195, 0.4036, 0.3042, 0.4406, 0.2847, 0.4347, 0.2101, 0.3451, 0.2196, 0.3501, 0.1957, 0.4077, 0.1854, 0.4046, 0.3586, 0.4244, 0.3795, 0.4356, 0.3693, 0.4604, 0.3466, 0.4535, 0.242, 0.3621, 0.255, 0.3691, 0.2342, 0.4194, 0.22, 0.4151, 0.4234, 0.4591, 0.4463, 0.4713, 0.4418, 0.4823, 0.4169, 0.4748, 0.2848, 0.385, 0.3016, 0.394, 0.2847, 0.4347, 0.2665, 0.4292, 0.2017, 0.3406, 0.2101, 0.3451, 0.1854, 0.4046, 0.1764, 0.4019, 0.3385, 0.4137, 0.3586, 0.4244, 0.3466, 0.4535, 0.3248, 0.4469, 0.2302, 0.3558, 0.242, 0.3621, 0.22, 0.4151, 0.2072, 0.4112, 0.4012, 0.4472, 0.4234, 0.4591, 0.4169, 0.4748, 0.3928, 0.4675, 0.2693, 0.3767, 0.2848, 0.385, 0.2665, 0.4292, 0.2496, 0.4241, 0.1962, 0.3376, 0.2017, 0.3406, 0.1764, 0.4019, 0.1703, 0.4, 0.3195, 0.4036, 0.3385, 0.4137, 0.3248, 0.4469, 0.3042, 0.4406, 0.2196, 0.3501, 0.2302, 0.3558, 0.2072, 0.4112, 0.1957, 0.4077, 0.3795, 0.4356, 0.4012, 0.4472, 0.3928, 0.4675, 0.3693, 0.4604, 0.4673, 0.4968, 0.5, 0.5, 0.4673, 0.5032, 0.4673, 0.5032, 0.5, 0.5, 0.4686, 0.5096, 0.4686, 0.5096, 0.5, 0.5, 0.471, 0.5155, 0.471, 0.5155, 0.5, 0.5, 0.4746, 0.5209, 0.4746, 0.5209, 0.5, 0.5, 0.4792, 0.5254, 0.4792, 0.5254, 0.5, 0.5, 0.4845, 0.529, 0.4845, 0.529, 0.5, 0.5, 0.4905, 0.5315, 0.4905, 0.5315, 0.5, 0.5, 0.4968, 0.5327, 0.4968, 0.5327, 0.5, 0.5, 0.5032, 0.5327, 0.5032, 0.5327, 0.5, 0.5, 0.5096, 0.5315, 0.5096, 0.5315, 0.5, 0.5, 0.5155, 0.529, 0.5155, 0.529, 0.5, 0.5, 0.5209, 0.5254, 0.5209, 0.5254, 0.5, 0.5, 0.5254, 0.5209, 0.5254, 0.5209, 0.5, 0.5, 0.529, 0.5155, 0.529, 0.5155, 0.5, 0.5, 0.5315, 0.5095, 0.5315, 0.5095, 0.5, 0.5, 0.5327, 0.5032, 0.5327, 0.5032, 0.5, 0.5, 0.5327, 0.4968, 0.5327, 0.4968, 0.5, 0.5, 0.5315, 0.4905, 0.5315, 0.4905, 0.5, 0.5, 0.529, 0.4845, 0.529, 0.4845, 0.5, 0.5, 0.5254, 0.4791, 0.5254, 0.4791, 0.5, 0.5, 0.5209, 0.4746, 0.5209, 0.4746, 0.5, 0.5, 0.5155, 0.471, 0.5155, 0.471, 0.5, 0.5, 0.5095, 0.4685, 0.5095, 0.4685, 0.5, 0.5, 0.5032, 0.4673, 0.5032, 0.4673, 0.5, 0.5, 0.4968, 0.4673, 0.4968, 0.4673, 0.5, 0.5, 0.4905, 0.4686, 0.4905, 0.4686, 0.5, 0.5, 0.4845, 0.471, 0.4845, 0.471, 0.5, 0.5, 0.4792, 0.4746, 0.4792, 0.4746, 0.5, 0.5, 0.4746, 0.4792, 0.4746, 0.4792, 0.5, 0.5, 0.471, 0.4845, 0.471, 0.4845, 0.5, 0.5, 0.4686, 0.4905, 0.3248, 0.4469, 0.3466, 0.4535, 0.3404, 0.4843, 0.3178, 0.4821, 0.2072, 0.4112, 0.22, 0.4151, 0.2089, 0.4714, 0.1955, 0.4701, 0.3928, 0.4675, 0.4169, 0.4748, 0.4136, 0.4915, 0.3885, 0.489, 0.2496, 0.4241, 0.2665, 0.4292, 0.2571, 0.4761, 0.2396, 0.4744, 0.4686, 0.4905, 0.5, 0.5, 0.4673, 0.4968, 0.1703, 0.4, 0.1764, 0.4019, 0.1634, 0.4669, 0.1571, 0.4663, 0.3042, 0.4406, 0.3248, 0.4469, 0.3178, 0.4821, 0.2963, 0.48, 0.1957, 0.4077, 0.2072, 0.4112, 0.1955, 0.4701, 0.1835, 0.4689, 0.3693, 0.4604, 0.3928, 0.4675, 0.3885, 0.489, 0.364, 0.4866, 0.2342, 0.4194, 0.2496, 0.4241, 0.2396, 0.4744, 0.2235, 0.4728, 0.4418, 0.4823, 0.4686, 0.4905, 0.4673, 0.4968, 0.4394, 0.494, 0.2847, 0.4347, 0.3042, 0.4406, 0.2963, 0.48, 0.2761, 0.478, 0.1854, 0.4046, 0.1957, 0.4077, 0.1835, 0.4689, 0.1728, 0.4678, 0.3466, 0.4535, 0.3693, 0.4604, 0.364, 0.4866, 0.3404, 0.4843, 0.22, 0.4151, 0.2342, 0.4194, 0.2235, 0.4728, 0.2089, 0.4714, 0.4169, 0.4748, 0.4418, 0.4823, 0.4394, 0.494, 0.4136, 0.4915, 0.2665, 0.4292, 0.2847, 0.4347, 0.2761, 0.478, 0.2571, 0.4761, 0.1764, 0.4019, 0.1854, 0.4046, 0.1728, 0.4678, 0.1634, 0.4669])
me_sphere.use_remesh_preserve_volume = False
me_sphere.use_remesh_preserve_attributes = False
me_sphere.use_mirror_vertex_groups = False
me_sphere.update()

# ---- objects
ob_sphere = bpy.data.objects.new('Sphere', me_sphere)
ob_lamp = bpy.data.objects.new('Lamp', light_lamp)
ob_camera = bpy.data.objects.new('Camera', cam_camera)

# ---- transforms, parenting, visibility, modifiers, constraints
ob_sphere.location = (0.0, 0.0, 0.0)
ob_sphere.lineart.crease_threshold = 0.0
ob_lamp.location = (4.076, 1.005, 5.904)
ob_lamp.rotation_euler = (0.6503, 0.05522, 1.866)
ob_lamp.lock_rotations_4d = False
ob_lamp.empty_display_type = 'ARROWS'
ob_lamp.color = (0.0, 0.0, 0.0, 0.0)
ob_lamp.lineart.crease_threshold = 0.0
ob_camera.location = (7.481, -6.508, 5.344)
ob_camera.rotation_euler = (1.109, 0.01082, 0.8149)
ob_camera.lock_rotations_4d = False
ob_camera.empty_display_type = 'ARROWS'
ob_camera.color = (0.0, 0.0, 0.0, 0.0)
ob_camera.display_type = 'WIRE'
ob_camera.lineart.crease_threshold = 0.0

# ---- collection membership
col_collection_1.objects.link(ob_sphere)
col_collection_1.objects.link(ob_lamp)
col_collection_1.objects.link(ob_camera)

# ---- scene / render settings (as saved in the file)
scene.camera = ob_camera
scene.frame_start = 1; scene.frame_end = 250; scene.frame_set(1)
scene.render.engine = 'BLENDER_EEVEE_NEXT'
scene.render.resolution_percentage = 50
scene.render.dither_intensity = 0.0
scene.cycles.use_denoising = False
scene.cycles.samples = 10
scene.cycles.sampling_pattern = 'TABULATED_SOBOL'
scene.cycles.light_sampling_threshold = 0.0
scene.cycles.use_adaptive_sampling = False
scene.cycles.use_light_tree = False
scene.cycles.blur_glossy = 0.0
scene.cycles.pixel_filter_type = 'GAUSSIAN'
scene.cycles.sample_clamp_indirect = 0.0
scene.view_settings.view_transform = 'Standard'
bpy.context.view_layer.update()
